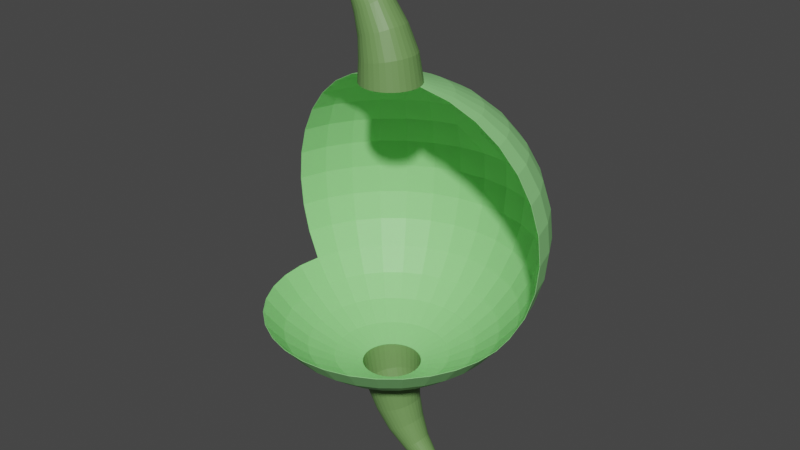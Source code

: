 # Source: Level2New.blend  (saved by Blender 2.92.15; exported with 4.5.12 LTS)
import bpy
from mathutils import Matrix  # noqa: F401  (used for matrix-valued properties, if any)

bpy.ops.wm.read_factory_settings(use_empty=True)
scene = bpy.context.scene
scene.name = 'Scene'

# ---- collections
col_collection = bpy.data.collections.new('Collection'); scene.collection.children.link(col_collection)

# ---- materials (node trees are filled in below, after node groups)
mat_lymphvesseltexture = bpy.data.materials.new('LymphVesselTexture')
mat_lymphvesseltexture.use_transparent_shadow = False
mat_lymphnodetexture = bpy.data.materials.new('LymphNodeTexture')
mat_lymphnodetexture.use_transparent_shadow = False

# ---- material node trees
mat_lymphvesseltexture.use_nodes = True; mat_lymphvesseltexture.node_tree.nodes.clear()
_N = mat_lymphvesseltexture.node_tree.nodes; _L = mat_lymphvesseltexture.node_tree.links
n0 = _N.new('ShaderNodeBsdfPrincipled'); n0.name = 'Principled BSDF'; n0.location = (10, 300)
n0.distribution = 'GGX'
n0.subsurface_method = 'BURLEY'
n0.inputs[0].default_value = (0.1559, 0.3095, 0.09306, 1.0)
n0.inputs[3].default_value = 1.45
n0.inputs[27].default_value = (0.0, 0.0, 0.0, 1.0)
n0.inputs[28].default_value = 1.0
n1 = _N.new('ShaderNodeOutputMaterial'); n1.name = 'Material Output'; n1.location = (300, 300)
_L.new(n0.outputs[0], n1.inputs[0])
n1.is_active_output = True
mat_lymphnodetexture.use_nodes = True; mat_lymphnodetexture.node_tree.nodes.clear()
_N = mat_lymphnodetexture.node_tree.nodes; _L = mat_lymphnodetexture.node_tree.links
n0 = _N.new('ShaderNodeBsdfPrincipled'); n0.name = 'Principled BSDF'; n0.location = (10, 300)
n0.distribution = 'GGX'
n0.subsurface_method = 'BURLEY'
n0.inputs[0].default_value = (0.2918, 0.7231, 0.2502, 1.0)
n0.inputs[3].default_value = 1.45
n0.inputs[27].default_value = (0.0, 0.0, 0.0, 1.0)
n0.inputs[28].default_value = 1.0
n1 = _N.new('ShaderNodeOutputMaterial'); n1.name = 'Material Output'; n1.location = (300, 300)
_L.new(n0.outputs[0], n1.inputs[0])
n1.is_active_output = True

# ---- world
world_world = bpy.data.worlds.new('World'); scene.world = world_world
world_world.use_nodes = True; world_world.node_tree.nodes.clear()
_N = world_world.node_tree.nodes; _L = world_world.node_tree.links
n0 = _N.new('ShaderNodeOutputWorld'); n0.name = 'World Output'; n0.location = (300, 300)
n1 = _N.new('ShaderNodeBackground'); n1.name = 'Background'; n1.location = (10, 300)
n1.inputs[0].default_value = (0.05088, 0.05088, 0.05088, 1.0)
_L.new(n1.outputs[0], n0.inputs[0])
n0.is_active_output = True
world_world.color = (0.05088, 0.05088, 0.05088)
world_world.use_sun_shadow = False
world_world.sun_shadow_jitter_overblur = 0.0

# ---- meshes
me_cylinder_004 = bpy.data.meshes.new('Cylinder.004')
me_cylinder_004.from_pydata([(1.654e-08, 0.7569, 1.771), (0.1477, 0.7424, 1.771), (0.2897, 0.6993, 1.771), (0.4205, 0.6293, 1.771), (0.5352, 0.5352, 1.771), (0.6293, 0.4205, 1.771), (0.6993, 0.2897, 1.771), (0.7424, 0.1477, 1.771), (0.7569, 1.444e-07, 1.771), (0.7424, -0.1477, 1.771), (0.6993, -0.2897, 1.771), (0.6293, -0.4205, 1.771), (0.5352, -0.5352, 1.771), (0.4205, -0.6293, 1.771), (0.2897, -0.6993, 1.771), (0.1477, -0.7424, 1.771), (-2.301e-07, -0.7569, 1.771), (-0.1477, -0.7424, 1.771), (-0.2897, -0.6993, 1.771), (-0.4205, -0.6293, 1.771), (-0.5352, -0.5352, 1.771), (-0.6294, -0.4205, 1.771), (-0.6993, -0.2897, 1.771), (-0.7424, -0.1477, 1.771), (-0.7569, 8.182e-07, 1.771), (-0.7424, 0.1477, 1.771), (-0.6993, 0.2897, 1.771), (-0.6293, 0.4205, 1.771), (-0.5352, 0.5352, 1.771), (-0.4205, 0.6294, 1.771), (-0.2897, 0.6993, 1.771), (-0.1477, 0.7424, 1.771), (0.05419, 0.6951, 1.184), (0.1875, 0.6817, 1.209), (0.3157, 0.6422, 1.233), (0.4338, 0.5779, 1.255), (0.5374, 0.4915, 1.274), (0.6223, 0.3862, 1.29), (0.6855, 0.266, 1.302), (0.7244, 0.1356, 1.309), (0.7375, 1.604e-07, 1.312), (0.7244, -0.1356, 1.309), (0.6855, -0.266, 1.302), (0.6223, -0.3862, 1.29), (0.5374, -0.4915, 1.274), (0.4338, -0.5779, 1.255), (0.3157, -0.6422, 1.233), (0.1875, -0.6817, 1.209), (0.05419, -0.6951, 1.184), (-0.07911, -0.6817, 1.159), (-0.2073, -0.6422, 1.136), (-0.3254, -0.5779, 1.114), (-0.429, -0.4915, 1.094), (-0.514, -0.3862, 1.078), (-0.5771, -0.266, 1.067), (-0.616, -0.1356, 1.059), (-0.6291, 7.791e-07, 1.057), (-0.616, 0.1356, 1.059), (-0.5771, 0.266, 1.067), (-0.514, 0.3862, 1.078), (-0.429, 0.4915, 1.094), (-0.3254, 0.5779, 1.114), (-0.2073, 0.6422, 1.136), (-0.07911, 0.6817, 1.159), (0.2149, 0.5926, 0.6177), (0.3228, 0.5812, 0.6594), (0.4265, 0.5475, 0.6994), (0.522, 0.4927, 0.7363), (0.6058, 0.419, 0.7687), (0.6746, 0.3292, 0.7952), (0.7256, 0.2268, 0.815), (0.7571, 0.1156, 0.8271), (0.7677, 1.844e-07, 0.8312), (0.7571, -0.1156, 0.8271), (0.7256, -0.2268, 0.815), (0.6746, -0.3292, 0.7952), (0.6058, -0.419, 0.7687), (0.522, -0.4927, 0.7363), (0.4265, -0.5475, 0.6994), (0.3228, -0.5812, 0.6594), (0.2149, -0.5926, 0.6177), (0.1071, -0.5812, 0.576), (0.003403, -0.5475, 0.536), (-0.09216, -0.4927, 0.4991), (-0.1759, -0.419, 0.4667), (-0.2447, -0.3292, 0.4402), (-0.2958, -0.2268, 0.4204), (-0.3272, -0.1156, 0.4083), (-0.3378, 7.119e-07, 0.4042), (-0.3272, 0.1156, 0.4083), (-0.2958, 0.2268, 0.4204), (-0.2447, 0.3292, 0.4402), (-0.1759, 0.419, 0.4667), (-0.09216, 0.4927, 0.4991), (0.003404, 0.5475, 0.536), (0.1071, 0.5812, 0.576), (0.4768, 0.4882, 0.09018), (0.5579, 0.4788, 0.1402), (0.6358, 0.451, 0.1883), (0.7076, 0.4059, 0.2326), (0.7706, 0.3452, 0.2715), (0.8222, 0.2712, 0.3034), (0.8606, 0.1868, 0.3271), (0.8843, 0.09524, 0.3416), (0.8923, 2.137e-07, 0.3466), (0.8843, -0.09524, 0.3416), (0.8606, -0.1868, 0.3271), (0.8222, -0.2712, 0.3034), (0.7706, -0.3452, 0.2715), (0.7076, -0.4059, 0.2326), (0.6358, -0.451, 0.1883), (0.5578, -0.4788, 0.1402), (0.4768, -0.4882, 0.09018), (0.3957, -0.4788, 0.04016), (0.3178, -0.451, -0.007934), (0.246, -0.4059, -0.05226), (0.183, -0.3452, -0.09111), (0.1314, -0.2712, -0.123), (0.09296, -0.1868, -0.1467), (0.06932, -0.09524, -0.1613), (0.06134, 6.482e-07, -0.1662), (0.06932, 0.09524, -0.1613), (0.09296, 0.1868, -0.1467), (0.1314, 0.2712, -0.123), (0.183, 0.3452, -0.09111), (0.246, 0.4059, -0.05226), (0.3178, 0.451, -0.007934), (0.3957, 0.4788, 0.04016), (0.8309, 0.3586, -0.3804), (0.8827, 0.3517, -0.3334), (0.9325, 0.3313, -0.2882), (0.9784, 0.2981, -0.2465), (1.019, 0.2535, -0.21), (1.052, 0.1992, -0.18), (1.076, 0.1372, -0.1577), (1.091, 0.06995, -0.144), (1.096, 2.471e-07, -0.1394), (1.091, -0.06995, -0.144), (1.076, -0.1372, -0.1577), (1.052, -0.1992, -0.18), (1.019, -0.2535, -0.21), (0.9784, -0.2981, -0.2465), (0.9325, -0.3313, -0.2882), (0.8827, -0.3517, -0.3334), (0.8309, -0.3586, -0.3804), (0.7791, -0.3517, -0.4274), (0.7293, -0.3313, -0.4727), (0.6834, -0.2981, -0.5143), (0.6432, -0.2535, -0.5509), (0.6102, -0.1992, -0.5808), (0.5856, -0.1372, -0.6031), (0.5705, -0.06995, -0.6168), (0.5654, 5.662e-07, -0.6214), (0.5705, 0.06995, -0.6168), (0.5856, 0.1372, -0.6031), (0.6102, 0.1992, -0.5808), (0.6432, 0.2535, -0.5509), (0.6834, 0.2981, -0.5143), (0.7293, 0.3313, -0.4727), (0.7791, 0.3517, -0.4274), (1.265, 0.252, -0.7781), (1.295, 0.2472, -0.739), (1.324, 0.2329, -0.7013), (1.35, 0.2096, -0.6666), (1.373, 0.1782, -0.6362), (1.392, 0.14, -0.6112), (1.406, 0.09645, -0.5927), (1.415, 0.04917, -0.5813), (1.418, 2.745e-07, -0.5774), (1.415, -0.04917, -0.5813), (1.406, -0.09645, -0.5927), (1.392, -0.14, -0.6112), (1.373, -0.1782, -0.6362), (1.35, -0.2096, -0.6666), (1.324, -0.2329, -0.7013), (1.295, -0.2472, -0.739), (1.265, -0.252, -0.7781), (1.236, -0.2472, -0.8173), (1.207, -0.2329, -0.855), (1.181, -0.2096, -0.8897), (1.157, -0.1782, -0.9201), (1.139, -0.14, -0.9451), (1.124, -0.09645, -0.9636), (1.116, -0.04917, -0.975), (1.113, 4.989e-07, -0.9789), (1.116, 0.04917, -0.975), (1.124, 0.09645, -0.9636), (1.139, 0.14, -0.9451), (1.157, 0.1782, -0.9201), (1.181, 0.2096, -0.8897), (1.207, 0.2329, -0.855), (1.236, 0.2472, -0.8173), (1.642e-08, 0.755, 9.316), (1.642e-08, 1.476, 9.098), (1.642e-08, 2.141, 8.742), (1.642e-08, 2.724, 8.264), (1.642e-08, 3.202, 7.682), (1.642e-08, 3.776, 6.295), (1.642e-08, 3.85, 5.545), (1.642e-08, 3.776, 4.795), (1.642e-08, 2.141, 2.348), (0.1463, 0.7406, 9.316), (0.2871, 1.448, 9.098), (0.4167, 2.1, 8.742), (0.5304, 2.672, 8.264), (0.6237, 3.14, 7.682), (0.693, 3.489, 7.017), (0.7357, 3.704, 6.295), (0.7501, 3.776, 5.545), (0.7357, 3.704, 4.795), (0.693, 3.489, 4.074), (0.6237, 3.14, 3.409), (0.5304, 2.672, 2.826), (0.4167, 2.1, 2.348), (0.2871, 1.448, 1.993), (0.1463, 0.7406, 1.774), (0.2871, 0.6979, 9.316), (0.5631, 1.364, 9.098), (0.8175, 1.978, 8.742), (1.04, 2.517, 8.264), (1.223, 2.959, 7.682), (1.359, 3.287, 7.017), (1.443, 3.489, 6.295), (1.471, 3.557, 5.545), (1.443, 3.489, 4.795), (1.359, 3.287, 4.074), (1.223, 2.959, 3.409), (1.04, 2.517, 2.826), (0.8175, 1.978, 2.348), (0.5631, 1.364, 1.993), (0.2871, 0.6979, 1.774), (0.4168, 0.6286, 9.316), (0.8175, 1.228, 9.098), (1.187, 1.781, 8.742), (1.511, 2.266, 8.264), (1.776, 2.663, 7.682), (1.974, 2.959, 7.017), (2.095, 3.14, 6.295), (2.136, 3.202, 5.545), (2.095, 3.14, 4.795), (1.974, 2.959, 4.074), (1.776, 2.663, 3.409), (1.511, 2.266, 2.826), (1.187, 1.781, 2.348), (0.8175, 1.228, 1.993), (0.4167, 0.6286, 1.774), (0.5304, 0.5353, 9.316), (1.04, 1.045, 9.098), (1.511, 1.515, 8.742), (1.923, 1.927, 8.264), (2.261, 2.266, 7.682), (2.512, 2.517, 7.017), (2.667, 2.672, 6.295), (2.719, 2.724, 5.545), (2.667, 2.672, 4.795), (2.512, 2.517, 4.074), (2.261, 2.266, 3.409), (1.923, 1.927, 2.826), (1.511, 1.515, 2.348), (1.04, 1.045, 1.993), (0.5304, 0.5353, 1.774), (0.6237, 0.4216, 9.316), (1.223, 0.8224, 9.098), (1.776, 1.192, 8.742), (2.261, 1.515, 8.264), (2.658, 1.781, 7.682), (2.954, 1.978, 7.017), (3.136, 2.1, 6.295), (3.197, 2.141, 5.545), (3.136, 2.1, 4.795), (2.954, 1.978, 4.074), (2.658, 1.781, 3.409), (2.261, 1.515, 2.826), (1.776, 1.192, 2.348), (1.223, 0.8224, 1.993), (0.6237, 0.4216, 1.774), (0.693, 0.292, 9.316), (1.359, 0.568, 9.098), (1.974, 0.8224, 8.742), (2.512, 1.045, 8.264), (2.954, 1.228, 7.682), (3.282, 1.364, 7.017), (3.484, 1.448, 6.295), (3.552, 1.476, 5.545), (3.484, 1.448, 4.795), (3.282, 1.364, 4.074), (2.954, 1.228, 3.409), (2.512, 1.045, 2.826), (1.974, 0.8224, 2.348), (1.359, 0.568, 1.993), (0.693, 0.292, 1.774), (0.7357, 0.1512, 9.316), (1.443, 0.292, 9.098), (2.095, 0.4216, 8.742), (2.667, 0.5353, 8.264), (3.136, 0.6286, 7.682), (3.484, 0.6979, 7.017), (3.699, 0.7406, 6.295), (3.771, 0.755, 5.545), (3.699, 0.7406, 4.795), (3.484, 0.6979, 4.074), (3.136, 0.6286, 3.409), (2.667, 0.5353, 2.826), (2.095, 0.4216, 2.348), (1.443, 0.292, 1.993), (0.7357, 0.1512, 1.774), (3.197, 0.004896, 3.409), (2.719, 0.004896, 2.826), (2.136, 0.004896, 2.348), (1.471, 0.004896, 1.993), (0.7501, 0.004896, 1.774), (3.136, -0.6188, 3.409), (2.667, -0.5255, 2.826), (2.095, -0.4119, 2.348), (1.443, -0.2822, 1.993), (0.7357, -0.1414, 1.774), (2.954, -1.219, 3.409), (2.512, -1.036, 2.826), (1.974, -0.8126, 2.348), (1.359, -0.5582, 1.993), (0.693, -0.2822, 1.774), (2.658, -1.771, 3.409), (2.261, -1.506, 2.826), (1.776, -1.182, 2.348), (1.223, -0.8126, 1.993), (0.6237, -0.4119, 1.774), (2.261, -2.256, 3.409), (1.923, -1.918, 2.826), (1.511, -1.506, 2.348), (1.04, -1.036, 1.993), (0.5304, -0.5255, 1.774), (1.776, -2.653, 3.409), (1.511, -2.256, 2.826), (1.187, -1.771, 2.348), (0.8175, -1.219, 1.993), (0.4167, -0.6188, 1.774), (1.223, -2.949, 3.409), (1.04, -2.507, 2.826), (0.8175, -1.969, 2.348), (0.5631, -1.355, 1.993), (0.2871, -0.6881, 1.774), (0.6237, -3.131, 3.409), (0.5304, -2.662, 2.826), (0.4167, -2.09, 2.348), (0.2871, -1.438, 1.993), (0.1463, -0.7308, 1.774), (-3.121e-07, -3.192, 3.409), (-8.293e-08, -2.714, 2.826), (-2.563e-08, -2.131, 2.348), (3.166e-08, -1.467, 1.993), (3.166e-08, -0.7452, 1.774), (-0.6237, -3.131, 3.409), (-0.5304, -2.662, 2.826), (-0.4167, -2.09, 2.348), (-0.2871, -1.438, 1.993), (-0.1463, -0.7308, 1.774), (-1.223, -2.949, 3.409), (-1.04, -2.507, 2.826), (-0.8175, -1.969, 2.348), (-0.5631, -1.355, 1.993), (-0.2871, -0.6881, 1.774), (-1.776, -2.653, 3.409), (-1.511, -2.256, 2.826), (-1.187, -1.771, 2.348), (-0.8175, -1.219, 1.993), (-0.4167, -0.6188, 1.774), (-2.261, -2.256, 3.409), (-1.923, -1.918, 2.826), (-1.511, -1.506, 2.348), (-1.04, -1.036, 1.993), (-0.5304, -0.5255, 1.774), (-2.658, -1.771, 3.409), (-2.261, -1.506, 2.826), (-1.776, -1.182, 2.348), (-1.223, -0.8126, 1.993), (-0.6237, -0.4119, 1.774), (-2.954, -1.219, 3.409), (-2.512, -1.036, 2.826), (-1.974, -0.8126, 2.348), (-1.359, -0.5582, 1.993), (-0.693, -0.2822, 1.774), (-3.136, -0.6188, 3.409), (-2.667, -0.5255, 2.826), (-2.095, -0.4119, 2.348), (-1.443, -0.2822, 1.993), (-0.7357, -0.1414, 1.774), (-3.197, 0.004897, 3.409), (-2.719, 0.004897, 2.826), (-2.136, 0.004897, 2.348), (-1.471, 0.004897, 1.993), (-0.7501, 0.004896, 1.774), (-0.7357, 0.1512, 9.316), (-1.443, 0.292, 9.098), (-2.095, 0.4216, 8.742), (-2.667, 0.5353, 8.264), (-3.136, 0.6286, 7.682), (-3.484, 0.6979, 7.017), (-3.699, 0.7406, 6.295), (-3.771, 0.755, 5.545), (-3.699, 0.7406, 4.795), (-3.484, 0.6979, 4.074), (-3.136, 0.6286, 3.409), (-2.667, 0.5353, 2.826), (-2.095, 0.4216, 2.348), (-1.443, 0.292, 1.993), (-0.7357, 0.1512, 1.774), (-0.693, 0.292, 9.316), (-1.359, 0.568, 9.098), (-1.974, 0.8224, 8.742), (-2.512, 1.045, 8.264), (-2.954, 1.228, 7.682), (-3.282, 1.364, 7.017), (-3.484, 1.448, 6.295), (-3.552, 1.476, 5.545), (-3.484, 1.448, 4.795), (-3.282, 1.364, 4.074), (-2.954, 1.228, 3.409), (-2.512, 1.045, 2.826), (-1.974, 0.8224, 2.348), (-1.359, 0.568, 1.993), (-0.693, 0.292, 1.774), (-0.6237, 0.4216, 9.316), (-1.223, 0.8224, 9.098), (-1.776, 1.192, 8.742), (-2.261, 1.515, 8.264), (-2.658, 1.781, 7.682), (-2.954, 1.978, 7.017), (-3.136, 2.1, 6.295), (-3.197, 2.141, 5.545), (-3.136, 2.1, 4.795), (-2.954, 1.978, 4.074), (-2.658, 1.781, 3.409), (-2.261, 1.515, 2.826), (-1.776, 1.192, 2.348), (-1.223, 0.8224, 1.993), (-0.6237, 0.4216, 1.774), (-0.5304, 0.5353, 9.316), (-1.04, 1.045, 9.098), (-1.511, 1.515, 8.742), (-1.923, 1.927, 8.264), (-2.261, 2.266, 7.682), (-2.512, 2.517, 7.017), (-2.667, 2.672, 6.295), (-2.719, 2.724, 5.545), (-2.667, 2.672, 4.795), (-2.512, 2.517, 4.074), (-2.261, 2.266, 3.409), (-1.923, 1.927, 2.826), (-1.511, 1.515, 2.348), (-1.04, 1.045, 1.993), (-0.5304, 0.5353, 1.774), (-0.4167, 0.6286, 9.316), (-0.8175, 1.228, 9.098), (-1.187, 1.781, 8.742), (-1.511, 2.266, 8.264), (-1.776, 2.663, 7.682), (-1.974, 2.959, 7.017), (-2.095, 3.14, 6.295), (-2.136, 3.202, 5.545), (-2.095, 3.14, 4.795), (-1.974, 2.959, 4.074), (-1.776, 2.663, 3.409), (-1.511, 2.266, 2.826), (-1.187, 1.781, 2.348), (-0.8175, 1.228, 1.993), (-0.4167, 0.6286, 1.774), (-0.2871, 0.6979, 9.316), (-0.5631, 1.364, 9.098), (-0.8175, 1.978, 8.742), (-1.04, 2.517, 8.264), (-1.223, 2.959, 7.682), (-1.359, 3.287, 7.017), (-1.443, 3.489, 6.295), (-1.471, 3.557, 5.545), (-1.443, 3.489, 4.795), (-1.359, 3.287, 4.074), (-1.223, 2.959, 3.409), (-1.04, 2.517, 2.826), (-0.8175, 1.978, 2.348), (-0.5631, 1.364, 1.993), (-0.2871, 0.6979, 1.774), (-0.1463, 0.7406, 9.316), (-0.2871, 1.448, 9.098), (-0.4167, 2.1, 8.742), (-0.5304, 2.672, 8.264), (-0.6237, 3.14, 7.682), (-0.693, 3.489, 7.017), (-0.7357, 3.704, 6.295), (-0.7501, 3.776, 5.545), (-0.7357, 3.704, 4.795), (-0.693, 3.489, 4.074), (-0.6237, 3.14, 3.409), (-0.5304, 2.672, 2.826), (-0.4167, 2.1, 2.348), (-0.2871, 1.448, 1.993), (-0.1463, 0.7406, 1.774), (2.608e-07, 3.557, 4.074), (1.063e-06, 3.202, 3.409), (6.046e-07, 2.724, 2.826), (3.181e-07, 1.476, 1.993), (7.463e-08, 0.755, 1.774), (1.642e-08, 3.49, 7.016), (-5.935e-07, 0.7569, 9.316), (-0.1477, 0.7424, 9.316), (-0.2897, 0.6993, 9.316), (-0.4205, 0.6293, 9.316), (-0.5352, 0.5352, 9.316), (-0.6294, 0.4205, 9.316), (-0.6993, 0.2897, 9.316), (-0.7424, 0.1477, 9.316), (-0.7569, 1.444e-07, 9.316), (-0.7424, -0.1477, 9.316), (-0.6993, -0.2897, 9.316), (-0.6294, -0.4205, 9.316), (-0.5352, -0.5352, 9.316), (-0.4205, -0.6293, 9.316), (-0.2897, -0.6993, 9.316), (-0.1477, -0.7424, 9.316), (-3.469e-07, -0.7569, 9.316), (0.1477, -0.7424, 9.316), (0.2897, -0.6993, 9.316), (0.4205, -0.6293, 9.316), (0.5352, -0.5352, 9.316), (0.6293, -0.4205, 9.316), (0.6993, -0.2897, 9.316), (0.7424, -0.1477, 9.316), (0.7569, 8.182e-07, 9.316), (0.7424, 0.1477, 9.316), (0.6993, 0.2897, 9.316), (0.6293, 0.4205, 9.316), (0.5352, 0.5352, 9.316), (0.4205, 0.6294, 9.316), (0.2897, 0.6993, 9.316), (0.1477, 0.7424, 9.316), (-0.05419, 0.6951, 9.903), (-0.1875, 0.6817, 9.878), (-0.3157, 0.6422, 9.854), (-0.4338, 0.5779, 9.832), (-0.5374, 0.4915, 9.813), (-0.6223, 0.3862, 9.797), (-0.6855, 0.266, 9.785), (-0.7244, 0.1356, 9.778), (-0.7375, 1.604e-07, 9.776), (-0.7244, -0.1356, 9.778), (-0.6855, -0.266, 9.785), (-0.6223, -0.3862, 9.797), (-0.5374, -0.4915, 9.813), (-0.4338, -0.5779, 9.832), (-0.3157, -0.6422, 9.854), (-0.1875, -0.6817, 9.878), (-0.05419, -0.6951, 9.903), (0.07911, -0.6817, 9.928), (0.2073, -0.6422, 9.952), (0.3254, -0.5779, 9.974), (0.429, -0.4915, 9.993), (0.514, -0.3862, 10.01), (0.5771, -0.266, 10.02), (0.616, -0.1356, 10.03), (0.6291, 7.791e-07, 10.03), (0.616, 0.1356, 10.03), (0.5771, 0.266, 10.02), (0.514, 0.3862, 10.01), (0.429, 0.4915, 9.993), (0.3254, 0.5779, 9.974), (0.2073, 0.6422, 9.952), (0.07911, 0.6817, 9.928), (-0.2149, 0.5926, 10.47), (-0.3228, 0.5812, 10.43), (-0.4265, 0.5475, 10.39), (-0.522, 0.4927, 10.35), (-0.6058, 0.419, 10.32), (-0.6746, 0.3292, 10.29), (-0.7256, 0.2268, 10.27), (-0.7571, 0.1156, 10.26), (-0.7677, 1.844e-07, 10.26), (-0.7571, -0.1156, 10.26), (-0.7256, -0.2268, 10.27), (-0.6746, -0.3292, 10.29), (-0.6058, -0.419, 10.32), (-0.522, -0.4927, 10.35), (-0.4265, -0.5475, 10.39), (-0.3228, -0.5812, 10.43), (-0.2149, -0.5926, 10.47), (-0.1071, -0.5812, 10.51), (-0.003403, -0.5475, 10.55), (0.09216, -0.4927, 10.59), (0.1759, -0.419, 10.62), (0.2447, -0.3292, 10.65), (0.2958, -0.2268, 10.67), (0.3272, -0.1156, 10.68), (0.3378, 7.119e-07, 10.68), (0.3272, 0.1156, 10.68), (0.2958, 0.2268, 10.67), (0.2447, 0.3292, 10.65), (0.1759, 0.419, 10.62), (0.09216, 0.4927, 10.59), (-0.003404, 0.5475, 10.55), (-0.1071, 0.5812, 10.51), (-0.4768, 0.4882, 11.0), (-0.5579, 0.4788, 10.95), (-0.6358, 0.451, 10.9), (-0.7076, 0.4059, 10.85), (-0.7706, 0.3452, 10.82), (-0.8222, 0.2712, 10.78), (-0.8606, 0.1868, 10.76), (-0.8843, 0.09524, 10.75), (-0.8923, 2.137e-07, 10.74), (-0.8843, -0.09524, 10.75), (-0.8606, -0.1868, 10.76), (-0.8222, -0.2712, 10.78), (-0.7706, -0.3452, 10.82), (-0.7076, -0.4059, 10.85), (-0.6358, -0.451, 10.9), (-0.5579, -0.4788, 10.95), (-0.4768, -0.4882, 11.0), (-0.3957, -0.4788, 11.05), (-0.3178, -0.451, 11.1), (-0.246, -0.4059, 11.14), (-0.183, -0.3452, 11.18), (-0.1314, -0.2712, 11.21), (-0.09296, -0.1868, 11.23), (-0.06932, -0.09524, 11.25), (-0.06134, 6.482e-07, 11.25), (-0.06932, 0.09524, 11.25), (-0.09296, 0.1868, 11.23), (-0.1314, 0.2712, 11.21), (-0.183, 0.3452, 11.18), (-0.246, 0.4059, 11.14), (-0.3178, 0.451, 11.1), (-0.3957, 0.4788, 11.05), (-0.8309, 0.3586, 11.47), (-0.8827, 0.3517, 11.42), (-0.9325, 0.3313, 11.38), (-0.9784, 0.2981, 11.33), (-1.019, 0.2535, 11.3), (-1.052, 0.1992, 11.27), (-1.076, 0.1372, 11.24), (-1.091, 0.06995, 11.23), (-1.096, 2.471e-07, 11.23), (-1.091, -0.06995, 11.23), (-1.076, -0.1372, 11.24), (-1.052, -0.1992, 11.27), (-1.019, -0.2535, 11.3), (-0.9784, -0.2981, 11.33), (-0.9325, -0.3313, 11.38), (-0.8827, -0.3517, 11.42), (-0.8309, -0.3586, 11.47), (-0.7791, -0.3517, 11.51), (-0.7293, -0.3313, 11.56), (-0.6834, -0.2981, 11.6), (-0.6432, -0.2535, 11.64), (-0.6102, -0.1992, 11.67), (-0.5856, -0.1372, 11.69), (-0.5705, -0.06995, 11.7), (-0.5654, 5.662e-07, 11.71), (-0.5705, 0.06995, 11.7), (-0.5856, 0.1372, 11.69), (-0.6102, 0.1992, 11.67), (-0.6432, 0.2535, 11.64), (-0.6834, 0.2981, 11.6), (-0.7293, 0.3313, 11.56), (-0.7791, 0.3517, 11.51), (-1.265, 0.252, 11.87), (-1.295, 0.2472, 11.83), (-1.324, 0.2329, 11.79), (-1.35, 0.2096, 11.75), (-1.373, 0.1782, 11.72), (-1.392, 0.14, 11.7), (-1.406, 0.09645, 11.68), (-1.415, 0.04917, 11.67), (-1.418, 2.745e-07, 11.66), (-1.415, -0.04917, 11.67), (-1.406, -0.09645, 11.68), (-1.392, -0.14, 11.7), (-1.373, -0.1782, 11.72), (-1.35, -0.2096, 11.75), (-1.324, -0.2329, 11.79), (-1.295, -0.2472, 11.83), (-1.265, -0.252, 11.87), (-1.236, -0.2472, 11.9), (-1.207, -0.2329, 11.94), (-1.181, -0.2096, 11.98), (-1.157, -0.1782, 12.01), (-1.139, -0.14, 12.03), (-1.124, -0.09645, 12.05), (-1.116, -0.04917, 12.06), (-1.113, 4.989e-07, 12.07), (-1.116, 0.04917, 12.06), (-1.124, 0.09645, 12.05), (-1.139, 0.14, 12.03), (-1.157, 0.1782, 12.01), (-1.181, 0.2096, 11.98), (-1.207, 0.2329, 11.94), (-1.236, 0.2472, 11.9)], [], [(19, 20, 52, 51), (6, 7, 39, 38), (20, 21, 53, 52), (7, 8, 40, 39), (21, 22, 54, 53), (8, 9, 41, 40), (22, 23, 55, 54), (9, 10, 42, 41), (23, 24, 56, 55), (10, 11, 43, 42), (24, 25, 57, 56), (11, 12, 44, 43), (25, 26, 58, 57), (12, 13, 45, 44), (26, 27, 59, 58), (13, 14, 46, 45), (0, 1, 33, 32), (27, 28, 60, 59), (14, 15, 47, 46), (1, 2, 34, 33), (28, 29, 61, 60), (15, 16, 48, 47), (2, 3, 35, 34), (29, 30, 62, 61), (16, 17, 49, 48), (3, 4, 36, 35), (30, 31, 63, 62), (17, 18, 50, 49), (4, 5, 37, 36), (31, 0, 32, 63), (18, 19, 51, 50), (5, 6, 38, 37), (32, 33, 65, 64), (59, 60, 92, 91), (46, 47, 79, 78), (33, 34, 66, 65), (60, 61, 93, 92), (47, 48, 80, 79), (34, 35, 67, 66), (61, 62, 94, 93), (48, 49, 81, 80), (35, 36, 68, 67), (62, 63, 95, 94), (49, 50, 82, 81), (36, 37, 69, 68), (63, 32, 64, 95), (50, 51, 83, 82), (37, 38, 70, 69), (51, 52, 84, 83), (38, 39, 71, 70), (52, 53, 85, 84), (39, 40, 72, 71), (53, 54, 86, 85), (40, 41, 73, 72), (54, 55, 87, 86), (41, 42, 74, 73), (55, 56, 88, 87), (42, 43, 75, 74), (56, 57, 89, 88), (43, 44, 76, 75), (57, 58, 90, 89), (44, 45, 77, 76), (58, 59, 91, 90), (45, 46, 78, 77), (67, 68, 100, 99), (94, 95, 127, 126), (81, 82, 114, 113), (68, 69, 101, 100), (95, 64, 96, 127), (82, 83, 115, 114), (69, 70, 102, 101), (83, 84, 116, 115), (70, 71, 103, 102), (84, 85, 117, 116), (71, 72, 104, 103), (85, 86, 118, 117), (72, 73, 105, 104), (86, 87, 119, 118), (73, 74, 106, 105), (87, 88, 120, 119), (74, 75, 107, 106), (88, 89, 121, 120), (75, 76, 108, 107), (89, 90, 122, 121), (76, 77, 109, 108), (90, 91, 123, 122), (77, 78, 110, 109), (64, 65, 97, 96), (91, 92, 124, 123), (78, 79, 111, 110), (65, 66, 98, 97), (92, 93, 125, 124), (79, 80, 112, 111), (66, 67, 99, 98), (93, 94, 126, 125), (80, 81, 113, 112), (102, 103, 135, 134), (116, 117, 149, 148), (103, 104, 136, 135), (117, 118, 150, 149), (104, 105, 137, 136), (118, 119, 151, 150), (105, 106, 138, 137), (119, 120, 152, 151), (106, 107, 139, 138), (120, 121, 153, 152), (107, 108, 140, 139), (121, 122, 154, 153), (108, 109, 141, 140), (122, 123, 155, 154), (109, 110, 142, 141), (96, 97, 129, 128), (123, 124, 156, 155), (110, 111, 143, 142), (97, 98, 130, 129), (124, 125, 157, 156), (111, 112, 144, 143), (98, 99, 131, 130), (125, 126, 158, 157), (112, 113, 145, 144), (99, 100, 132, 131), (126, 127, 159, 158), (113, 114, 146, 145), (100, 101, 133, 132), (127, 96, 128, 159), (114, 115, 147, 146), (101, 102, 134, 133), (115, 116, 148, 147), (137, 138, 170, 169), (151, 152, 184, 183), (138, 139, 171, 170), (152, 153, 185, 184), (139, 140, 172, 171), (153, 154, 186, 185), (140, 141, 173, 172), (154, 155, 187, 186), (141, 142, 174, 173), (128, 129, 161, 160), (155, 156, 188, 187), (142, 143, 175, 174), (129, 130, 162, 161), (156, 157, 189, 188), (143, 144, 176, 175), (130, 131, 163, 162), (157, 158, 190, 189), (144, 145, 177, 176), (131, 132, 164, 163), (158, 159, 191, 190), (145, 146, 178, 177), (132, 133, 165, 164), (159, 128, 160, 191), (146, 147, 179, 178), (133, 134, 166, 165), (147, 148, 180, 179), (134, 135, 167, 166), (148, 149, 181, 180), (135, 136, 168, 167), (149, 150, 182, 181), (136, 137, 169, 168), (150, 151, 183, 182), (160, 161, 162, 163, 164, 165, 166, 167, 168, 169, 170, 171, 172, 173, 174, 175, 176, 177, 178, 179, 180, 181, 182, 183, 184, 185, 186, 187, 188, 189, 190, 191), (198, 197, 207, 208), (199, 198, 208, 209), (193, 192, 201, 202), (496, 199, 209, 210), (194, 193, 202, 203), (497, 496, 210, 211), (195, 194, 203, 204), (498, 497, 211, 212), (196, 195, 204, 205), (200, 498, 212, 213), (499, 200, 213, 214), (500, 499, 214, 215), (214, 213, 228, 229), (207, 206, 221, 222), (215, 214, 229, 230), (208, 207, 222, 223), (209, 208, 223, 224), (202, 201, 216, 217), (210, 209, 224, 225), (203, 202, 217, 218), (211, 210, 225, 226), (204, 203, 218, 219), (212, 211, 226, 227), (205, 204, 219, 220), (213, 212, 227, 228), (206, 205, 220, 221), (226, 225, 240, 241), (219, 218, 233, 234), (227, 226, 241, 242), (220, 219, 234, 235), (228, 227, 242, 243), (221, 220, 235, 236), (229, 228, 243, 244), (222, 221, 236, 237), (230, 229, 244, 245), (223, 222, 237, 238), (224, 223, 238, 239), (217, 216, 231, 232), (225, 224, 239, 240), (218, 217, 232, 233), (245, 244, 259, 260), (238, 237, 252, 253), (239, 238, 253, 254), (232, 231, 246, 247), (240, 239, 254, 255), (233, 232, 247, 248), (241, 240, 255, 256), (234, 233, 248, 249), (242, 241, 256, 257), (235, 234, 249, 250), (243, 242, 257, 258), (236, 235, 250, 251), (244, 243, 258, 259), (237, 236, 251, 252), (249, 248, 263, 264), (257, 256, 271, 272), (250, 249, 264, 265), (258, 257, 272, 273), (251, 250, 265, 266), (259, 258, 273, 274), (252, 251, 266, 267), (260, 259, 274, 275), (253, 252, 267, 268), (254, 253, 268, 269), (247, 246, 261, 262), (255, 254, 269, 270), (248, 247, 262, 263), (256, 255, 270, 271), (268, 267, 282, 283), (269, 268, 283, 284), (262, 261, 276, 277), (270, 269, 284, 285), (263, 262, 277, 278), (271, 270, 285, 286), (264, 263, 278, 279), (272, 271, 286, 287), (265, 264, 279, 280), (273, 272, 287, 288), (266, 265, 280, 281), (274, 273, 288, 289), (267, 266, 281, 282), (275, 274, 289, 290), (287, 286, 301, 302), (280, 279, 294, 295), (288, 287, 302, 303), (281, 280, 295, 296), (289, 288, 303, 304), (282, 281, 296, 297), (290, 289, 304, 305), (283, 282, 297, 298), (284, 283, 298, 299), (277, 276, 291, 292), (285, 284, 299, 300), (278, 277, 292, 293), (286, 285, 300, 301), (279, 278, 293, 294), (302, 301, 306, 307), (303, 302, 307, 308), (304, 303, 308, 309), (305, 304, 309, 310), (308, 307, 312, 313), (309, 308, 313, 314), (310, 309, 314, 315), (307, 306, 311, 312), (312, 311, 316, 317), (313, 312, 317, 318), (314, 313, 318, 319), (315, 314, 319, 320), (318, 317, 322, 323), (319, 318, 323, 324), (320, 319, 324, 325), (317, 316, 321, 322), (322, 321, 326, 327), (323, 322, 327, 328), (324, 323, 328, 329), (325, 324, 329, 330), (329, 328, 333, 334), (330, 329, 334, 335), (327, 326, 331, 332), (328, 327, 332, 333), (332, 331, 336, 337), (333, 332, 337, 338), (334, 333, 338, 339), (335, 334, 339, 340), (340, 339, 344, 345), (337, 336, 341, 342), (338, 337, 342, 343), (339, 338, 343, 344), (342, 341, 346, 347), (343, 342, 347, 348), (344, 343, 348, 349), (345, 344, 349, 350), (350, 349, 354, 355), (347, 346, 351, 352), (348, 347, 352, 353), (349, 348, 353, 354), (352, 351, 356, 357), (353, 352, 357, 358), (354, 353, 358, 359), (355, 354, 359, 360), (357, 356, 361, 362), (358, 357, 362, 363), (359, 358, 363, 364), (360, 359, 364, 365), (362, 361, 366, 367), (363, 362, 367, 368), (364, 363, 368, 369), (365, 364, 369, 370), (367, 366, 371, 372), (368, 367, 372, 373), (369, 368, 373, 374), (370, 369, 374, 375), (373, 372, 377, 378), (374, 373, 378, 379), (375, 374, 379, 380), (372, 371, 376, 377), (377, 376, 381, 382), (378, 377, 382, 383), (379, 378, 383, 384), (380, 379, 384, 385), (384, 383, 388, 389), (385, 384, 389, 390), (382, 381, 386, 387), (383, 382, 387, 388), (387, 386, 401, 402), (388, 387, 402, 403), (389, 388, 403, 404), (390, 389, 404, 405), (404, 403, 418, 419), (397, 396, 411, 412), (405, 404, 419, 420), (398, 397, 412, 413), (399, 398, 413, 414), (392, 391, 406, 407), (400, 399, 414, 415), (393, 392, 407, 408), (401, 400, 415, 416), (394, 393, 408, 409), (402, 401, 416, 417), (395, 394, 409, 410), (403, 402, 417, 418), (396, 395, 410, 411), (408, 407, 422, 423), (416, 415, 430, 431), (409, 408, 423, 424), (417, 416, 431, 432), (410, 409, 424, 425), (418, 417, 432, 433), (411, 410, 425, 426), (419, 418, 433, 434), (412, 411, 426, 427), (420, 419, 434, 435), (413, 412, 427, 428), (414, 413, 428, 429), (407, 406, 421, 422), (415, 414, 429, 430), (427, 426, 441, 442), (435, 434, 449, 450), (428, 427, 442, 443), (429, 428, 443, 444), (422, 421, 436, 437), (430, 429, 444, 445), (423, 422, 437, 438), (431, 430, 445, 446), (424, 423, 438, 439), (432, 431, 446, 447), (425, 424, 439, 440), (433, 432, 447, 448), (426, 425, 440, 441), (434, 433, 448, 449), (446, 445, 460, 461), (439, 438, 453, 454), (447, 446, 461, 462), (440, 439, 454, 455), (448, 447, 462, 463), (441, 440, 455, 456), (449, 448, 463, 464), (442, 441, 456, 457), (450, 449, 464, 465), (443, 442, 457, 458), (444, 443, 458, 459), (437, 436, 451, 452), (445, 444, 459, 460), (438, 437, 452, 453), (465, 464, 479, 480), (458, 457, 472, 473), (459, 458, 473, 474), (452, 451, 466, 467), (460, 459, 474, 475), (453, 452, 467, 468), (461, 460, 475, 476), (454, 453, 468, 469), (462, 461, 476, 477), (455, 454, 469, 470), (463, 462, 477, 478), (456, 455, 470, 471), (464, 463, 478, 479), (457, 456, 471, 472), (477, 476, 491, 492), (470, 469, 484, 485), (478, 477, 492, 493), (471, 470, 485, 486), (479, 478, 493, 494), (472, 471, 486, 487), (480, 479, 494, 495), (473, 472, 487, 488), (474, 473, 488, 489), (467, 466, 481, 482), (475, 474, 489, 490), (468, 467, 482, 483), (476, 475, 490, 491), (469, 468, 483, 484), (489, 488, 198, 199), (482, 481, 192, 193), (490, 489, 199, 496), (483, 482, 193, 194), (491, 490, 496, 497), (484, 483, 194, 195), (492, 491, 497, 498), (485, 484, 195, 196), (493, 492, 498, 200), (494, 493, 200, 499), (495, 494, 499, 500), (488, 487, 197, 198), (197, 487, 486, 501), (486, 485, 196, 501), (206, 501, 196, 205), (207, 197, 501, 206), (521, 522, 554, 553), (508, 509, 541, 540), (522, 523, 555, 554), (509, 510, 542, 541), (523, 524, 556, 555), (510, 511, 543, 542), (524, 525, 557, 556), (511, 512, 544, 543), (525, 526, 558, 557), (512, 513, 545, 544), (526, 527, 559, 558), (513, 514, 546, 545), (527, 528, 560, 559), (514, 515, 547, 546), (528, 529, 561, 560), (515, 516, 548, 547), (502, 503, 535, 534), (529, 530, 562, 561), (516, 517, 549, 548), (503, 504, 536, 535), (530, 531, 563, 562), (517, 518, 550, 549), (504, 505, 537, 536), (531, 532, 564, 563), (518, 519, 551, 550), (505, 506, 538, 537), (532, 533, 565, 564), (519, 520, 552, 551), (506, 507, 539, 538), (533, 502, 534, 565), (520, 521, 553, 552), (507, 508, 540, 539), (534, 535, 567, 566), (561, 562, 594, 593), (548, 549, 581, 580), (535, 536, 568, 567), (562, 563, 595, 594), (549, 550, 582, 581), (536, 537, 569, 568), (563, 564, 596, 595), (550, 551, 583, 582), (537, 538, 570, 569), (564, 565, 597, 596), (551, 552, 584, 583), (538, 539, 571, 570), (565, 534, 566, 597), (552, 553, 585, 584), (539, 540, 572, 571), (553, 554, 586, 585), (540, 541, 573, 572), (554, 555, 587, 586), (541, 542, 574, 573), (555, 556, 588, 587), (542, 543, 575, 574), (556, 557, 589, 588), (543, 544, 576, 575), (557, 558, 590, 589), (544, 545, 577, 576), (558, 559, 591, 590), (545, 546, 578, 577), (559, 560, 592, 591), (546, 547, 579, 578), (560, 561, 593, 592), (547, 548, 580, 579), (569, 570, 602, 601), (596, 597, 629, 628), (583, 584, 616, 615), (570, 571, 603, 602), (597, 566, 598, 629), (584, 585, 617, 616), (571, 572, 604, 603), (585, 586, 618, 617), (572, 573, 605, 604), (586, 587, 619, 618), (573, 574, 606, 605), (587, 588, 620, 619), (574, 575, 607, 606), (588, 589, 621, 620), (575, 576, 608, 607), (589, 590, 622, 621), (576, 577, 609, 608), (590, 591, 623, 622), (577, 578, 610, 609), (591, 592, 624, 623), (578, 579, 611, 610), (592, 593, 625, 624), (579, 580, 612, 611), (566, 567, 599, 598), (593, 594, 626, 625), (580, 581, 613, 612), (567, 568, 600, 599), (594, 595, 627, 626), (581, 582, 614, 613), (568, 569, 601, 600), (595, 596, 628, 627), (582, 583, 615, 614), (604, 605, 637, 636), (618, 619, 651, 650), (605, 606, 638, 637), (619, 620, 652, 651), (606, 607, 639, 638), (620, 621, 653, 652), (607, 608, 640, 639), (621, 622, 654, 653), (608, 609, 641, 640), (622, 623, 655, 654), (609, 610, 642, 641), (623, 624, 656, 655), (610, 611, 643, 642), (624, 625, 657, 656), (611, 612, 644, 643), (598, 599, 631, 630), (625, 626, 658, 657), (612, 613, 645, 644), (599, 600, 632, 631), (626, 627, 659, 658), (613, 614, 646, 645), (600, 601, 633, 632), (627, 628, 660, 659), (614, 615, 647, 646), (601, 602, 634, 633), (628, 629, 661, 660), (615, 616, 648, 647), (602, 603, 635, 634), (629, 598, 630, 661), (616, 617, 649, 648), (603, 604, 636, 635), (617, 618, 650, 649), (639, 640, 672, 671), (653, 654, 686, 685), (640, 641, 673, 672), (654, 655, 687, 686), (641, 642, 674, 673), (655, 656, 688, 687), (642, 643, 675, 674), (656, 657, 689, 688), (643, 644, 676, 675), (630, 631, 663, 662), (657, 658, 690, 689), (644, 645, 677, 676), (631, 632, 664, 663), (658, 659, 691, 690), (645, 646, 678, 677), (632, 633, 665, 664), (659, 660, 692, 691), (646, 647, 679, 678), (633, 634, 666, 665), (660, 661, 693, 692), (647, 648, 680, 679), (634, 635, 667, 666), (661, 630, 662, 693), (648, 649, 681, 680), (635, 636, 668, 667), (649, 650, 682, 681), (636, 637, 669, 668), (650, 651, 683, 682), (637, 638, 670, 669), (651, 652, 684, 683), (638, 639, 671, 670), (652, 653, 685, 684), (662, 663, 664, 665, 666, 667, 668, 669, 670, 671, 672, 673, 674, 675, 676, 677, 678, 679, 680, 681, 682, 683, 684, 685, 686, 687, 688, 689, 690, 691, 692, 693)])
me_cylinder_004.polygons.foreach_set('material_index', [0, 0, 0, 0, 0, 0, 0, 0, 0, 0, 0, 0, 0, 0, 0, 0, 0, 0, 0, 0, 0, 0, 0, 0, 0, 0, 0, 0, 0, 0, 0, 0, 0, 0, 0, 0, 0, 0, 0, 0, 0, 0, 0, 0, 0, 0, 0, 0, 0, 0, 0, 0, 0, 0, 0, 0, 0, 0, 0, 0, 0, 0, 0, 0, 0, 0, 0, 0, 0, 0, 0, 0, 0, 0, 0, 0, 0, 0, 0, 0, 0, 0, 0, 0, 0, 0, 0, 0, 0, 0, 0, 0, 0, 0, 0, 0, 0, 0, 0, 0, 0, 0, 0, 0, 0, 0, 0, 0, 0, 0, 0, 0, 0, 0, 0, 0, 0, 0, 0, 0, 0, 0, 0, 0, 0, 0, 0, 0, 0, 0, 0, 0, 0, 0, 0, 0, 0, 0, 0, 0, 0, 0, 0, 0, 0, 0, 0, 0, 0, 0, 0, 0, 0, 0, 0, 0, 0, 0, 0, 0, 0, 1, 1, 1, 1, 1, 1, 1, 1, 1, 1, 1, 1, 1, 1, 1, 1, 1, 1, 1, 1, 1, 1, 1, 1, 1, 1, 1, 1, 1, 1, 1, 1, 1, 1, 1, 1, 1, 1, 1, 1, 1, 1, 1, 1, 1, 1, 1, 1, 1, 1, 1, 1, 1, 1, 1, 1, 1, 1, 1, 1, 1, 1, 1, 1, 1, 1, 1, 1, 1, 1, 1, 1, 1, 1, 1, 1, 1, 1, 1, 1, 1, 1, 1, 1, 1, 1, 1, 1, 1, 1, 1, 1, 1, 1, 1, 1, 1, 1, 1, 1, 1, 1, 1, 1, 1, 1, 1, 1, 1, 1, 1, 1, 1, 1, 1, 1, 1, 1, 1, 1, 1, 1, 1, 1, 1, 1, 1, 1, 1, 1, 1, 1, 1, 1, 1, 1, 1, 1, 1, 1, 1, 1, 1, 1, 1, 1, 1, 1, 1, 1, 1, 1, 1, 1, 1, 1, 1, 1, 1, 1, 1, 1, 1, 1, 1, 1, 1, 1, 1, 1, 1, 1, 1, 1, 1, 1, 1, 1, 1, 1, 1, 1, 1, 1, 1, 1, 1, 1, 1, 1, 1, 1, 1, 1, 1, 1, 1, 1, 1, 1, 1, 1, 1, 1, 1, 1, 1, 1, 1, 1, 1, 1, 1, 1, 1, 1, 1, 1, 1, 1, 1, 1, 1, 1, 1, 1, 1, 1, 1, 1, 1, 1, 1, 1, 1, 1, 1, 1, 1, 1, 1, 1, 1, 1, 1, 1, 1, 1, 1, 1, 1, 1, 1, 1, 1, 1, 1, 1, 1, 1, 1, 1, 1, 1, 1, 1, 1, 1, 0, 0, 0, 0, 0, 0, 0, 0, 0, 0, 0, 0, 0, 0, 0, 0, 0, 0, 0, 0, 0, 0, 0, 0, 0, 0, 0, 0, 0, 0, 0, 0, 0, 0, 0, 0, 0, 0, 0, 0, 0, 0, 0, 0, 0, 0, 0, 0, 0, 0, 0, 0, 0, 0, 0, 0, 0, 0, 0, 0, 0, 0, 0, 0, 0, 0, 0, 0, 0, 0, 0, 0, 0, 0, 0, 0, 0, 0, 0, 0, 0, 0, 0, 0, 0, 0, 0, 0, 0, 0, 0, 0, 0, 0, 0, 0, 0, 0, 0, 0, 0, 0, 0, 0, 0, 0, 0, 0, 0, 0, 0, 0, 0, 0, 0, 0, 0, 0, 0, 0, 0, 0, 0, 0, 0, 0, 0, 0, 0, 0, 0, 0, 0, 0, 0, 0, 0, 0, 0, 0, 0, 0, 0, 0, 0, 0, 0, 0, 0, 0, 0, 0, 0, 0, 0, 0, 0, 0, 0, 0, 0])
_uv = me_cylinder_004.uv_layers.new(name='UVMap')
_uv.uv.foreach_set('vector', [0.0, 0.0, 0.0, 0.0, 0.0, 0.0, 0.0, 0.0, 0.0, 0.0, 0.0, 0.0, 0.0, 0.0, 0.0, 0.0, 0.0, 0.0, 0.0, 0.0, 0.0, 0.0, 0.0, 0.0, 0.0, 0.0, 0.0, 0.0, 0.0, 0.0, 0.0, 0.0, 0.0, 0.0, 0.0, 0.0, 0.0, 0.0, 0.0, 0.0, 0.0, 0.0, 0.0, 0.0, 0.0, 0.0, 0.0, 0.0, 0.0, 0.0, 0.0, 0.0, 0.0, 0.0, 0.0, 0.0, 0.0, 0.0, 0.0, 0.0, 0.0, 0.0, 0.0, 0.0, 0.0, 0.0, 0.0, 0.0, 0.0, 0.0, 0.0, 0.0, 0.0, 0.0, 0.0, 0.0, 0.0, 0.0, 0.0, 0.0, 0.0, 0.0, 0.0, 0.0, 0.0, 0.0, 0.0, 0.0, 0.0, 0.0, 0.0, 0.0, 0.0, 0.0, 0.0, 0.0, 0.0, 0.0, 0.0, 0.0, 0.0, 0.0, 0.0, 0.0, 0.0, 0.0, 0.0, 0.0, 0.0, 0.0, 0.0, 0.0, 0.0, 0.0, 0.0, 0.0, 0.0, 0.0, 0.0, 0.0, 0.0, 0.0, 0.0, 0.0, 0.0, 0.0, 0.0, 0.0, 0.0, 0.0, 0.0, 0.0, 0.0, 0.0, 0.0, 0.0, 0.0, 0.0, 0.0, 0.0, 0.0, 0.0, 0.0, 0.0, 0.0, 0.0, 0.0, 0.0, 0.0, 0.0, 0.0, 0.0, 0.0, 0.0, 0.0, 0.0, 0.0, 0.0, 0.0, 0.0, 0.0, 0.0, 0.0, 0.0, 0.0, 0.0, 0.0, 0.0, 0.0, 0.0, 0.0, 0.0, 0.0, 0.0, 0.0, 0.0, 0.0, 0.0, 0.0, 0.0, 0.0, 0.0, 0.0, 0.0, 0.0, 0.0, 0.0, 0.0, 0.0, 0.0, 0.0, 0.0, 0.0, 0.0, 0.0, 0.0, 0.0, 0.0, 0.0, 0.0, 0.0, 0.0, 0.0, 0.0, 0.0, 0.0, 0.0, 0.0, 0.0, 0.0, 0.0, 0.0, 0.0, 0.0, 0.0, 0.0, 0.0, 0.0, 0.0, 0.0, 0.0, 0.0, 0.0, 0.0, 0.0, 0.0, 0.0, 0.0, 0.0, 0.0, 0.0, 0.0, 0.0, 0.0, 0.0, 0.0, 0.0, 0.0, 0.0, 0.0, 0.0, 0.0, 0.0, 0.0, 0.0, 0.0, 0.0, 0.0, 0.0, 0.0, 0.0, 0.0, 0.0, 0.0, 0.0, 0.0, 0.0, 0.0, 0.0, 0.0, 0.0, 0.0, 0.0, 0.0, 0.0, 0.0, 0.0, 0.0, 0.0, 0.0, 0.0, 0.0, 0.0, 0.0, 0.0, 0.0, 0.0, 0.0, 0.0, 0.0, 0.0, 0.0, 0.0, 0.0, 0.0, 0.0, 0.0, 0.0, 0.0, 0.0, 0.0, 0.0, 0.0, 0.0, 0.0, 0.0, 0.0, 0.0, 0.0, 0.0, 0.0, 0.0, 0.0, 0.0, 0.0, 0.0, 0.0, 0.0, 0.0, 0.0, 0.0, 0.0, 0.0, 0.0, 0.0, 0.0, 0.0, 0.0, 0.0, 0.0, 0.0, 0.0, 0.0, 0.0, 0.0, 0.0, 0.0, 0.0, 0.0, 0.0, 0.0, 0.0, 0.0, 0.0, 0.0, 0.0, 0.0, 0.0, 0.0, 0.0, 0.0, 0.0, 0.0, 0.0, 0.0, 0.0, 0.0, 0.0, 0.0, 0.0, 0.0, 0.0, 0.0, 0.0, 0.0, 0.0, 0.0, 0.0, 0.0, 0.0, 0.0, 0.0, 0.0, 0.0, 0.0, 0.0, 0.0, 0.0, 0.0, 0.0, 0.0, 0.0, 0.0, 0.0, 0.0, 0.0, 0.0, 0.0, 0.0, 0.0, 0.0, 0.0, 0.0, 0.0, 0.0, 0.0, 0.0, 0.0, 0.0, 0.0, 0.0, 0.0, 0.0, 0.0, 0.0, 0.0, 0.0, 0.0, 0.0, 0.0, 0.0, 0.0, 0.0, 0.0, 0.0, 0.0, 0.0, 0.0, 0.0, 0.0, 0.0, 0.0, 0.0, 0.0, 0.0, 0.0, 0.0, 0.0, 0.0, 0.0, 0.0, 0.0, 0.0, 0.0, 0.0, 0.0, 0.0, 0.0, 0.0, 0.0, 0.0, 0.0, 0.0, 0.0, 0.0, 0.0, 0.0, 0.0, 0.0, 0.0, 0.0, 0.0, 0.0, 0.0, 0.0, 0.0, 0.0, 0.0, 0.0, 0.0, 0.0, 0.0, 0.0, 0.0, 0.0, 0.0, 0.0, 0.0, 0.0, 0.0, 0.0, 0.0, 0.0, 0.0, 0.0, 0.0, 0.0, 0.0, 0.0, 0.0, 0.0, 0.0, 0.0, 0.0, 0.0, 0.0, 0.0, 0.0, 0.0, 0.0, 0.0, 0.0, 0.0, 0.0, 0.0, 0.0, 0.0, 0.0, 0.0, 0.0, 0.0, 0.0, 0.0, 0.0, 0.0, 0.0, 0.0, 0.0, 0.0, 0.0, 0.0, 0.0, 0.0, 0.0, 0.0, 0.0, 0.0, 0.0, 0.0, 0.0, 0.0, 0.0, 0.0, 0.0, 0.0, 0.0, 0.0, 0.0, 0.0, 0.0, 0.0, 0.0, 0.0, 0.0, 0.0, 0.0, 0.0, 0.0, 0.0, 0.0, 0.0, 0.0, 0.0, 0.0, 0.0, 0.0, 0.0, 0.0, 0.0, 0.0, 0.0, 0.0, 0.0, 0.0, 0.0, 0.0, 0.0, 0.0, 0.0, 0.0, 0.0, 0.0, 0.0, 0.0, 0.0, 0.0, 0.0, 0.0, 0.0, 0.0, 0.0, 0.0, 0.0, 0.0, 0.0, 0.0, 0.0, 0.0, 0.0, 0.0, 0.0, 0.0, 0.0, 0.0, 0.0, 0.0, 0.0, 0.0, 0.0, 0.0, 0.0, 0.0, 0.0, 0.0, 0.0, 0.0, 0.0, 0.0, 0.0, 0.0, 0.0, 0.0, 0.0, 0.0, 0.0, 0.0, 0.0, 0.0, 0.0, 0.0, 0.0, 0.0, 0.0, 0.0, 0.0, 0.0, 0.0, 0.0, 0.0, 0.0, 0.0, 0.0, 0.0, 0.0, 0.0, 0.0, 0.0, 0.0, 0.0, 0.0, 0.0, 0.0, 0.0, 0.0, 0.0, 0.0, 0.0, 0.0, 0.0, 0.0, 0.0, 0.0, 0.0, 0.0, 0.0, 0.0, 0.0, 0.0, 0.0, 0.0, 0.0, 0.0, 0.0, 0.0, 0.0, 0.0, 0.0, 0.0, 0.0, 0.0, 0.0, 0.0, 0.0, 0.0, 0.0, 0.0, 0.0, 0.0, 0.0, 0.0, 0.0, 0.0, 0.0, 0.0, 0.0, 0.0, 0.0, 0.0, 0.0, 0.0, 0.0, 0.0, 0.0, 0.0, 0.0, 0.0, 0.0, 0.0, 0.0, 0.0, 0.0, 0.0, 0.0, 0.0, 0.0, 0.0, 0.0, 0.0, 0.0, 0.0, 0.0, 0.0, 0.0, 0.0, 0.0, 0.0, 0.0, 0.0, 0.0, 0.0, 0.0, 0.0, 0.0, 0.0, 0.0, 0.0, 0.0, 0.0, 0.0, 0.0, 0.0, 0.0, 0.0, 0.0, 0.0, 0.0, 0.0, 0.0, 0.0, 0.0, 0.0, 0.0, 0.0, 0.0, 0.0, 0.0, 0.0, 0.0, 0.0, 0.0, 0.0, 0.0, 0.0, 0.0, 0.0, 0.0, 0.0, 0.0, 0.0, 0.0, 0.0, 0.0, 0.0, 0.0, 0.0, 0.0, 0.0, 0.0, 0.0, 0.0, 0.0, 0.0, 0.0, 0.0, 0.0, 0.0, 0.0, 0.0, 0.0, 0.0, 0.0, 0.0, 0.0, 0.0, 0.0, 0.0, 0.0, 0.0, 0.0, 0.0, 0.0, 0.0, 0.0, 0.0, 0.0, 0.0, 0.0, 0.0, 0.0, 0.0, 0.0, 0.0, 0.0, 0.0, 0.0, 0.0, 0.0, 0.0, 0.0, 0.0, 0.0, 0.0, 0.0, 0.0, 0.0, 0.0, 0.0, 0.0, 0.0, 0.0, 0.0, 0.0, 0.0, 0.0, 0.0, 0.0, 0.0, 0.0, 0.0, 0.0, 0.0, 0.0, 0.0, 0.0, 0.0, 0.0, 0.0, 0.0, 0.0, 0.0, 0.0, 0.0, 0.0, 0.0, 0.0, 0.0, 0.0, 0.0, 0.0, 0.0, 0.0, 0.0, 0.0, 0.0, 0.0, 0.0, 0.0, 0.0, 0.0, 0.0, 0.0, 0.0, 0.0, 0.0, 0.0, 0.0, 0.0, 0.0, 0.0, 0.0, 0.0, 0.0, 0.0, 0.0, 0.0, 0.0, 0.0, 0.0, 0.0, 0.0, 0.0, 0.0, 0.0, 0.0, 0.0, 0.0, 0.0, 0.0, 0.0, 0.0, 0.0, 0.0, 0.0, 0.0, 0.0, 0.0, 0.0, 0.0, 0.0, 0.0, 0.0, 0.0, 0.0, 0.0, 0.0, 0.0, 0.0, 0.0, 0.0, 0.0, 0.0, 0.0, 0.0, 0.0, 0.0, 0.0, 0.0, 0.0, 0.0, 0.0, 0.0, 0.0, 0.0, 0.0, 0.0, 0.0, 0.0, 0.0, 0.0, 0.0, 0.0, 0.0, 0.0, 0.0, 0.0, 0.0, 0.0, 0.0, 0.0, 0.0, 0.0, 0.0, 0.0, 0.0, 0.0, 0.0, 0.0, 0.0, 0.0, 0.0, 0.0, 0.0, 0.0, 0.0, 0.0, 0.0, 0.0, 0.0, 0.0, 0.0, 0.0, 0.0, 0.0, 0.0, 0.0, 0.0, 0.0, 0.0, 0.0, 0.0, 0.0, 0.0, 0.0, 0.0, 0.0, 0.0, 0.0, 0.0, 0.0, 0.0, 0.0, 0.0, 0.0, 0.0, 0.0, 0.0, 0.0, 0.0, 0.0, 0.0, 0.0, 0.0, 0.0, 0.0, 0.0, 0.0, 0.0, 0.0, 0.0, 0.0, 0.0, 0.0, 0.0, 0.0, 0.0, 0.0, 0.0, 0.0, 0.0, 0.0, 0.0, 0.0, 0.0, 0.0, 0.0, 0.0, 0.0, 0.0, 0.0, 0.0, 0.0, 0.0, 0.0, 0.0, 0.0, 0.0, 0.0, 0.0, 0.0, 0.0, 0.0, 0.0, 0.0, 0.0, 0.0, 0.0, 0.0, 0.0, 0.0, 0.0, 0.0, 0.0, 0.0, 0.0, 0.0, 0.0, 0.0, 0.0, 0.0, 0.0, 0.0, 0.0, 0.0, 0.0, 0.0, 0.0, 0.0, 0.0, 0.0, 0.0, 0.0, 0.0, 0.0, 0.0, 0.0, 0.0, 0.0, 0.0, 0.0, 0.0, 0.0, 0.0, 0.0, 0.0, 0.0, 0.0, 0.0, 0.0, 0.0, 0.0, 0.0, 0.0, 0.0, 0.0, 0.0, 0.0, 0.0, 0.0, 0.0, 0.0, 0.0, 0.0, 0.0, 0.0, 0.0, 0.0, 0.0, 0.0, 0.0, 0.0, 0.0, 0.0, 0.0, 0.0, 0.0, 0.0, 0.0, 0.0, 0.0, 0.0, 0.0, 0.0, 0.0, 0.0, 0.0, 0.0, 0.0, 0.0, 0.0, 0.0, 0.0, 0.0, 0.0, 0.0, 0.0, 0.0, 0.0, 0.0, 0.0, 0.0, 0.0, 0.0, 0.0, 0.0, 0.0, 0.0, 0.0, 0.0, 0.0, 0.0, 0.0, 0.0, 0.0, 0.0, 0.0, 0.0, 0.0, 0.0, 0.0, 0.0, 0.0, 0.0, 0.0, 0.0, 0.0, 0.0, 0.0, 0.0, 0.0, 0.0, 0.0, 0.0, 0.0, 0.0, 0.0, 0.0, 0.0, 0.0, 0.0, 0.0, 0.0, 0.0, 0.0, 0.0, 0.0, 0.0, 0.0, 0.0, 0.0, 0.0, 0.0, 0.0, 0.0, 0.0, 0.0, 0.0, 0.0, 0.0, 0.0, 0.0, 0.0, 0.0, 0.0, 0.0, 0.0, 0.0, 0.0, 0.0, 0.0, 0.0, 0.0, 0.0, 0.0, 0.0, 0.0, 0.0, 0.0, 0.0, 0.0, 0.0, 0.0, 0.0, 0.0, 0.0, 0.0, 0.0, 0.0, 0.0, 0.0, 0.0, 0.0, 0.0, 0.0, 0.0, 0.0, 0.0, 0.0, 0.0, 0.0, 0.0, 0.0, 0.0, 0.0, 0.0, 0.0, 0.0, 0.0, 0.0, 0.0, 0.0, 0.0, 0.0, 0.0, 0.0, 0.0, 0.0, 0.0, 0.0, 0.0, 0.0, 0.0, 0.0, 0.0, 0.0, 0.0, 0.0, 0.0, 0.0, 0.0, 0.0, 0.0, 0.0, 0.0, 0.0, 0.0, 0.0, 0.0, 0.0, 0.0, 0.0, 0.0, 0.0, 0.0, 0.0, 0.0, 0.0, 0.0, 0.0, 0.0, 0.0, 0.0, 0.0, 0.0, 0.0, 0.0, 0.0, 0.0, 0.0, 0.0, 0.0, 0.0, 0.0, 0.0, 0.0, 0.0, 0.0, 0.0, 0.0, 0.0, 0.0, 0.0, 0.0, 0.0, 0.0, 0.0, 0.0, 0.0, 0.0, 0.0, 0.0, 0.0, 0.0, 0.0, 0.0, 0.0, 0.0, 0.0, 0.0, 0.0, 0.0, 0.0, 0.0, 0.0, 0.0, 0.0, 0.0, 0.0, 0.0, 0.0, 0.0, 0.0, 0.0, 0.0, 0.0, 0.0, 0.0, 0.0, 0.0, 0.0, 0.0, 0.0, 0.0, 0.0, 0.0, 0.0, 0.0, 0.0, 0.0, 0.0, 0.0, 0.0, 0.0, 0.0, 0.0, 0.0, 0.0, 0.0, 0.0, 0.0, 0.0, 0.0, 0.0, 0.0, 0.0, 0.75, 0.5, 0.75, 0.5625, 0.7188, 0.5625, 0.7188, 0.5, 0.75, 0.4375, 0.75, 0.5, 0.7188, 0.5, 0.7188, 0.4375, 0.75, 0.875, 0.75, 0.9375, 0.7187, 0.9375, 0.7188, 0.875, 0.75, 0.375, 0.75, 0.4375, 0.7188, 0.4375, 0.7188, 0.375, 0.75, 0.8125, 0.75, 0.875, 0.7188, 0.875, 0.7188, 0.8125, 0.75, 0.3125, 0.75, 0.375, 0.7188, 0.375, 0.7188, 0.3125, 0.75, 0.75, 0.75, 0.8125, 0.7188, 0.8125, 0.7188, 0.75, 0.75, 0.25, 0.75, 0.3125, 0.7188, 0.3125, 0.7188, 0.25, 0.75, 0.6875, 0.75, 0.75, 0.7188, 0.75, 0.7188, 0.6875, 0.75, 0.1875, 0.75, 0.25, 0.7188, 0.25, 0.7188, 0.1875, 0.75, 0.125, 0.75, 0.1875, 0.7188, 0.1875, 0.7188, 0.125, 0.75, 0.0625, 0.75, 0.125, 0.7188, 0.125, 0.7187, 0.0625, 0.7188, 0.125, 0.7188, 0.1875, 0.6875, 0.1875, 0.6875, 0.125, 0.7188, 0.5625, 0.7188, 0.625, 0.6875, 0.625, 0.6875, 0.5625, 0.7187, 0.0625, 0.7188, 0.125, 0.6875, 0.125, 0.6875, 0.0625, 0.7188, 0.5, 0.7188, 0.5625, 0.6875, 0.5625, 0.6875, 0.5, 0.7188, 0.4375, 0.7188, 0.5, 0.6875, 0.5, 0.6875, 0.4375, 0.7188, 0.875, 0.7187, 0.9375, 0.6875, 0.9375, 0.6875, 0.875, 0.7188, 0.375, 0.7188, 0.4375, 0.6875, 0.4375, 0.6875, 0.375, 0.7188, 0.8125, 0.7188, 0.875, 0.6875, 0.875, 0.6875, 0.8125, 0.7188, 0.3125, 0.7188, 0.375, 0.6875, 0.375, 0.6875, 0.3125, 0.7188, 0.75, 0.7188, 0.8125, 0.6875, 0.8125, 0.6875, 0.75, 0.7188, 0.25, 0.7188, 0.3125, 0.6875, 0.3125, 0.6875, 0.25, 0.7188, 0.6875, 0.7188, 0.75, 0.6875, 0.75, 0.6875, 0.6875, 0.7188, 0.1875, 0.7188, 0.25, 0.6875, 0.25, 0.6875, 0.1875, 0.7188, 0.625, 0.7188, 0.6875, 0.6875, 0.6875, 0.6875, 0.625, 0.6875, 0.3125, 0.6875, 0.375, 0.6562, 0.375, 0.6562, 0.3125, 0.6875, 0.75, 0.6875, 0.8125, 0.6562, 0.8125, 0.6562, 0.75, 0.6875, 0.25, 0.6875, 0.3125, 0.6562, 0.3125, 0.6562, 0.25, 0.6875, 0.6875, 0.6875, 0.75, 0.6562, 0.75, 0.6562, 0.6875, 0.6875, 0.1875, 0.6875, 0.25, 0.6562, 0.25, 0.6562, 0.1875, 0.6875, 0.625, 0.6875, 0.6875, 0.6562, 0.6875, 0.6562, 0.625, 0.6875, 0.125, 0.6875, 0.1875, 0.6562, 0.1875, 0.6562, 0.125, 0.6875, 0.5625, 0.6875, 0.625, 0.6562, 0.625, 0.6562, 0.5625, 0.6875, 0.0625, 0.6875, 0.125, 0.6562, 0.125, 0.6562, 0.0625, 0.6875, 0.5, 0.6875, 0.5625, 0.6562, 0.5625, 0.6562, 0.5, 0.6875, 0.4375, 0.6875, 0.5, 0.6562, 0.5, 0.6562, 0.4375, 0.6875, 0.875, 0.6875, 0.9375, 0.6562, 0.9375, 0.6562, 0.875, 0.6875, 0.375, 0.6875, 0.4375, 0.6562, 0.4375, 0.6562, 0.375, 0.6875, 0.8125, 0.6875, 0.875, 0.6562, 0.875, 0.6562, 0.8125, 0.6562, 0.0625, 0.6562, 0.125, 0.625, 0.125, 0.625, 0.0625, 0.6562, 0.5, 0.6562, 0.5625, 0.625, 0.5625, 0.625, 0.5, 0.6562, 0.4375, 0.6562, 0.5, 0.625, 0.5, 0.625, 0.4375, 0.6562, 0.875, 0.6562, 0.9375, 0.625, 0.9375, 0.625, 0.875, 0.6562, 0.375, 0.6562, 0.4375, 0.625, 0.4375, 0.625, 0.375, 0.6562, 0.8125, 0.6562, 0.875, 0.625, 0.875, 0.625, 0.8125, 0.6562, 0.3125, 0.6562, 0.375, 0.625, 0.375, 0.625, 0.3125, 0.6562, 0.75, 0.6562, 0.8125, 0.625, 0.8125, 0.625, 0.75, 0.6562, 0.25, 0.6562, 0.3125, 0.625, 0.3125, 0.625, 0.25, 0.6562, 0.6875, 0.6562, 0.75, 0.625, 0.75, 0.625, 0.6875, 0.6562, 0.1875, 0.6562, 0.25, 0.625, 0.25, 0.625, 0.1875, 0.6562, 0.625, 0.6562, 0.6875, 0.625, 0.6875, 0.625, 0.625, 0.6562, 0.125, 0.6562, 0.1875, 0.625, 0.1875, 0.625, 0.125, 0.6562, 0.5625, 0.6562, 0.625, 0.625, 0.625, 0.625, 0.5625, 0.625, 0.75, 0.625, 0.8125, 0.5937, 0.8125, 0.5937, 0.75, 0.625, 0.25, 0.625, 0.3125, 0.5937, 0.3125, 0.5937, 0.25, 0.625, 0.6875, 0.625, 0.75, 0.5937, 0.75, 0.5937, 0.6875, 0.625, 0.1875, 0.625, 0.25, 0.5937, 0.25, 0.5937, 0.1875, 0.625, 0.625, 0.625, 0.6875, 0.5937, 0.6875, 0.5937, 0.625, 0.625, 0.125, 0.625, 0.1875, 0.5937, 0.1875, 0.5937, 0.125, 0.625, 0.5625, 0.625, 0.625, 0.5937, 0.625, 0.5937, 0.5625, 0.625, 0.0625, 0.625, 0.125, 0.5937, 0.125, 0.5937, 0.0625, 0.625, 0.5, 0.625, 0.5625, 0.5937, 0.5625, 0.5937, 0.5, 0.625, 0.4375, 0.625, 0.5, 0.5937, 0.5, 0.5937, 0.4375, 0.625, 0.875, 0.625, 0.9375, 0.5937, 0.9375, 0.5937, 0.875, 0.625, 0.375, 0.625, 0.4375, 0.5937, 0.4375, 0.5938, 0.375, 0.625, 0.8125, 0.625, 0.875, 0.5937, 0.875, 0.5937, 0.8125, 0.625, 0.3125, 0.625, 0.375, 0.5938, 0.375, 0.5937, 0.3125, 0.5937, 0.5, 0.5937, 0.5625, 0.5625, 0.5625, 0.5625, 0.5, 0.5937, 0.4375, 0.5937, 0.5, 0.5625, 0.5, 0.5625, 0.4375, 0.5937, 0.875, 0.5937, 0.9375, 0.5625, 0.9375, 0.5625, 0.875, 0.5938, 0.375, 0.5937, 0.4375, 0.5625, 0.4375, 0.5625, 0.375, 0.5937, 0.8125, 0.5937, 0.875, 0.5625, 0.875, 0.5625, 0.8125, 0.5937, 0.3125, 0.5938, 0.375, 0.5625, 0.375, 0.5625, 0.3125, 0.5937, 0.75, 0.5937, 0.8125, 0.5625, 0.8125, 0.5625, 0.75, 0.5937, 0.25, 0.5937, 0.3125, 0.5625, 0.3125, 0.5625, 0.25, 0.5937, 0.6875, 0.5937, 0.75, 0.5625, 0.75, 0.5625, 0.6875, 0.5937, 0.1875, 0.5937, 0.25, 0.5625, 0.25, 0.5625, 0.1875, 0.5937, 0.625, 0.5937, 0.6875, 0.5625, 0.6875, 0.5625, 0.625, 0.5937, 0.125, 0.5937, 0.1875, 0.5625, 0.1875, 0.5625, 0.125, 0.5937, 0.5625, 0.5937, 0.625, 0.5625, 0.625, 0.5625, 0.5625, 0.5937, 0.0625, 0.5937, 0.125, 0.5625, 0.125, 0.5625, 0.0625, 0.5625, 0.25, 0.5625, 0.3125, 0.5312, 0.3125, 0.5312, 0.25, 0.5625, 0.6875, 0.5625, 0.75, 0.5312, 0.75, 0.5312, 0.6875, 0.5625, 0.1875, 0.5625, 0.25, 0.5312, 0.25, 0.5312, 0.1875, 0.5625, 0.625, 0.5625, 0.6875, 0.5312, 0.6875, 0.5312, 0.625, 0.5625, 0.125, 0.5625, 0.1875, 0.5312, 0.1875, 0.5312, 0.125, 0.5625, 0.5625, 0.5625, 0.625, 0.5312, 0.625, 0.5312, 0.5625, 0.5625, 0.0625, 0.5625, 0.125, 0.5312, 0.125, 0.5312, 0.0625, 0.5625, 0.5, 0.5625, 0.5625, 0.5312, 0.5625, 0.5312, 0.5, 0.5625, 0.4375, 0.5625, 0.5, 0.5312, 0.5, 0.5312, 0.4375, 0.5625, 0.875, 0.5625, 0.9375, 0.5312, 0.9375, 0.5312, 0.875, 0.5625, 0.375, 0.5625, 0.4375, 0.5312, 0.4375, 0.5312, 0.375, 0.5625, 0.8125, 0.5625, 0.875, 0.5312, 0.875, 0.5312, 0.8125, 0.5625, 0.3125, 0.5625, 0.375, 0.5312, 0.375, 0.5312, 0.3125, 0.5625, 0.75, 0.5625, 0.8125, 0.5312, 0.8125, 0.5312, 0.75, 0.5312, 0.25, 0.5312, 0.3125, 0.5, 0.3125, 0.5, 0.25, 0.5312, 0.1875, 0.5312, 0.25, 0.5, 0.25, 0.5, 0.1875, 0.5312, 0.125, 0.5312, 0.1875, 0.5, 0.1875, 0.5, 0.125, 0.5312, 0.0625, 0.5312, 0.125, 0.5, 0.125, 0.5, 0.0625, 0.5, 0.1875, 0.5, 0.25, 0.4687, 0.25, 0.4687, 0.1875, 0.5, 0.125, 0.5, 0.1875, 0.4687, 0.1875, 0.4687, 0.125, 0.5, 0.0625, 0.5, 0.125, 0.4687, 0.125, 0.4687, 0.0625, 0.5, 0.25, 0.5, 0.3125, 0.4687, 0.3125, 0.4687, 0.25, 0.4687, 0.25, 0.4687, 0.3125, 0.4375, 0.3125, 0.4375, 0.25, 0.4687, 0.1875, 0.4687, 0.25, 0.4375, 0.25, 0.4375, 0.1875, 0.4687, 0.125, 0.4687, 0.1875, 0.4375, 0.1875, 0.4375, 0.125, 0.4687, 0.0625, 0.4687, 0.125, 0.4375, 0.125, 0.4375, 0.0625, 0.4375, 0.1875, 0.4375, 0.25, 0.4062, 0.25, 0.4062, 0.1875, 0.4375, 0.125, 0.4375, 0.1875, 0.4062, 0.1875, 0.4062, 0.125, 0.4375, 0.0625, 0.4375, 0.125, 0.4062, 0.125, 0.4062, 0.0625, 0.4375, 0.25, 0.4375, 0.3125, 0.4062, 0.3125, 0.4062, 0.25, 0.4062, 0.25, 0.4062, 0.3125, 0.375, 0.3125, 0.375, 0.25, 0.4062, 0.1875, 0.4062, 0.25, 0.375, 0.25, 0.375, 0.1875, 0.4062, 0.125, 0.4062, 0.1875, 0.375, 0.1875, 0.375, 0.125, 0.4062, 0.0625, 0.4062, 0.125, 0.375, 0.125, 0.375, 0.0625, 0.375, 0.125, 0.375, 0.1875, 0.3437, 0.1875, 0.3437, 0.125, 0.375, 0.0625, 0.375, 0.125, 0.3437, 0.125, 0.3437, 0.0625, 0.375, 0.25, 0.375, 0.3125, 0.3437, 0.3125, 0.3437, 0.25, 0.375, 0.1875, 0.375, 0.25, 0.3437, 0.25, 0.3437, 0.1875, 0.3437, 0.25, 0.3437, 0.3125, 0.3125, 0.3125, 0.3125, 0.25, 0.3437, 0.1875, 0.3437, 0.25, 0.3125, 0.25, 0.3125, 0.1875, 0.3437, 0.125, 0.3437, 0.1875, 0.3125, 0.1875, 0.3125, 0.125, 0.3437, 0.0625, 0.3437, 0.125, 0.3125, 0.125, 0.3125, 0.0625, 0.3125, 0.0625, 0.3125, 0.125, 0.2812, 0.125, 0.2812, 0.0625, 0.3125, 0.25, 0.3125, 0.3125, 0.2812, 0.3125, 0.2812, 0.25, 0.3125, 0.1875, 0.3125, 0.25, 0.2812, 0.25, 0.2812, 0.1875, 0.3125, 0.125, 0.3125, 0.1875, 0.2812, 0.1875, 0.2812, 0.125, 0.2812, 0.25, 0.2812, 0.3125, 0.25, 0.3125, 0.25, 0.25, 0.2812, 0.1875, 0.2812, 0.25, 0.25, 0.25, 0.25, 0.1875, 0.2812, 0.125, 0.2812, 0.1875, 0.25, 0.1875, 0.25, 0.125, 0.2812, 0.0625, 0.2812, 0.125, 0.25, 0.125, 0.25, 0.0625, 0.25, 0.0625, 0.25, 0.125, 0.2188, 0.125, 0.2188, 0.0625, 0.25, 0.25, 0.25, 0.3125, 0.2187, 0.3125, 0.2187, 0.25, 0.25, 0.1875, 0.25, 0.25, 0.2187, 0.25, 0.2188, 0.1875, 0.25, 0.125, 0.25, 0.1875, 0.2188, 0.1875, 0.2188, 0.125, 0.2187, 0.25, 0.2187, 0.3125, 0.1875, 0.3125, 0.1875, 0.25, 0.2188, 0.1875, 0.2187, 0.25, 0.1875, 0.25, 0.1875, 0.1875, 0.2188, 0.125, 0.2188, 0.1875, 0.1875, 0.1875, 0.1875, 0.125, 0.2188, 0.0625, 0.2188, 0.125, 0.1875, 0.125, 0.1875, 0.0625, 0.1875, 0.25, 0.1875, 0.3125, 0.1562, 0.3125, 0.1563, 0.25, 0.1875, 0.1875, 0.1875, 0.25, 0.1563, 0.25, 0.1563, 0.1875, 0.1875, 0.125, 0.1875, 0.1875, 0.1563, 0.1875, 0.1563, 0.125, 0.1875, 0.0625, 0.1875, 0.125, 0.1563, 0.125, 0.1563, 0.0625, 0.1563, 0.25, 0.1562, 0.3125, 0.125, 0.3125, 0.125, 0.25, 0.1563, 0.1875, 0.1563, 0.25, 0.125, 0.25, 0.125, 0.1875, 0.1563, 0.125, 0.1563, 0.1875, 0.125, 0.1875, 0.125, 0.125, 0.1563, 0.0625, 0.1563, 0.125, 0.125, 0.125, 0.125, 0.0625, 0.125, 0.25, 0.125, 0.3125, 0.09375, 0.3125, 0.09375, 0.25, 0.125, 0.1875, 0.125, 0.25, 0.09375, 0.25, 0.09375, 0.1875, 0.125, 0.125, 0.125, 0.1875, 0.09375, 0.1875, 0.09375, 0.125, 0.125, 0.0625, 0.125, 0.125, 0.09375, 0.125, 0.09375, 0.0625, 0.09375, 0.1875, 0.09375, 0.25, 0.0625, 0.25, 0.0625, 0.1875, 0.09375, 0.125, 0.09375, 0.1875, 0.0625, 0.1875, 0.0625, 0.125, 0.09375, 0.0625, 0.09375, 0.125, 0.0625, 0.125, 0.0625, 0.0625, 0.09375, 0.25, 0.09375, 0.3125, 0.0625, 0.3125, 0.0625, 0.25, 0.0625, 0.25, 0.0625, 0.3125, 0.03125, 0.3125, 0.03125, 0.25, 0.0625, 0.1875, 0.0625, 0.25, 0.03125, 0.25, 0.03125, 0.1875, 0.0625, 0.125, 0.0625, 0.1875, 0.03125, 0.1875, 0.03125, 0.125, 0.0625, 0.0625, 0.0625, 0.125, 0.03125, 0.125, 0.03125, 0.0625, 0.03125, 0.125, 0.03125, 0.1875, 5.96e-08, 0.1875, 8.941e-08, 0.125, 0.03125, 0.0625, 0.03125, 0.125, 8.941e-08, 0.125, 2.384e-07, 0.0625, 0.03125, 0.25, 0.03125, 0.3125, 0.0, 0.3125, 0.0, 0.25, 0.03125, 0.1875, 0.03125, 0.25, 0.0, 0.25, 5.96e-08, 0.1875, 1.0, 0.25, 1.0, 0.3125, 0.9688, 0.3125, 0.9688, 0.25, 1.0, 0.1875, 1.0, 0.25, 0.9688, 0.25, 0.9688, 0.1875, 1.0, 0.125, 1.0, 0.1875, 0.9688, 0.1875, 0.9688, 0.125, 1.0, 0.0625, 1.0, 0.125, 0.9688, 0.125, 0.9688, 0.0625, 0.9688, 0.125, 0.9688, 0.1875, 0.9375, 0.1875, 0.9375, 0.125, 0.9688, 0.5625, 0.9688, 0.625, 0.9375, 0.625, 0.9375, 0.5625, 0.9688, 0.0625, 0.9688, 0.125, 0.9375, 0.125, 0.9375, 0.0625, 0.9688, 0.5, 0.9688, 0.5625, 0.9375, 0.5625, 0.9375, 0.5, 0.9688, 0.4375, 0.9688, 0.5, 0.9375, 0.5, 0.9375, 0.4375, 0.9688, 0.875, 0.9688, 0.9375, 0.9375, 0.9375, 0.9375, 0.875, 0.9688, 0.375, 0.9688, 0.4375, 0.9375, 0.4375, 0.9375, 0.375, 0.9688, 0.8125, 0.9688, 0.875, 0.9375, 0.875, 0.9375, 0.8125, 0.9688, 0.3125, 0.9688, 0.375, 0.9375, 0.375, 0.9375, 0.3125, 0.9688, 0.75, 0.9688, 0.8125, 0.9375, 0.8125, 0.9375, 0.75, 0.9688, 0.25, 0.9688, 0.3125, 0.9375, 0.3125, 0.9375, 0.25, 0.9688, 0.6875, 0.9688, 0.75, 0.9375, 0.75, 0.9375, 0.6875, 0.9688, 0.1875, 0.9688, 0.25, 0.9375, 0.25, 0.9375, 0.1875, 0.9688, 0.625, 0.9688, 0.6875, 0.9375, 0.6875, 0.9375, 0.625, 0.9375, 0.8125, 0.9375, 0.875, 0.9063, 0.875, 0.9062, 0.8125, 0.9375, 0.3125, 0.9375, 0.375, 0.9062, 0.375, 0.9062, 0.3125, 0.9375, 0.75, 0.9375, 0.8125, 0.9062, 0.8125, 0.9062, 0.75, 0.9375, 0.25, 0.9375, 0.3125, 0.9062, 0.3125, 0.9062, 0.25, 0.9375, 0.6875, 0.9375, 0.75, 0.9062, 0.75, 0.9062, 0.6875, 0.9375, 0.1875, 0.9375, 0.25, 0.9062, 0.25, 0.9062, 0.1875, 0.9375, 0.625, 0.9375, 0.6875, 0.9062, 0.6875, 0.9062, 0.625, 0.9375, 0.125, 0.9375, 0.1875, 0.9062, 0.1875, 0.9063, 0.125, 0.9375, 0.5625, 0.9375, 0.625, 0.9062, 0.625, 0.9062, 0.5625, 0.9375, 0.0625, 0.9375, 0.125, 0.9063, 0.125, 0.9063, 0.0625, 0.9375, 0.5, 0.9375, 0.5625, 0.9062, 0.5625, 0.9062, 0.5, 0.9375, 0.4375, 0.9375, 0.5, 0.9062, 0.5, 0.9062, 0.4375, 0.9375, 0.875, 0.9375, 0.9375, 0.9063, 0.9375, 0.9063, 0.875, 0.9375, 0.375, 0.9375, 0.4375, 0.9062, 0.4375, 0.9062, 0.375, 0.9062, 0.5625, 0.9062, 0.625, 0.875, 0.625, 0.875, 0.5625, 0.9063, 0.0625, 0.9063, 0.125, 0.875, 0.125, 0.875, 0.0625, 0.9062, 0.5, 0.9062, 0.5625, 0.875, 0.5625, 0.875, 0.5, 0.9062, 0.4375, 0.9062, 0.5, 0.875, 0.5, 0.875, 0.4375, 0.9063, 0.875, 0.9063, 0.9375, 0.875, 0.9375, 0.875, 0.875, 0.9062, 0.375, 0.9062, 0.4375, 0.875, 0.4375, 0.875, 0.375, 0.9062, 0.8125, 0.9063, 0.875, 0.875, 0.875, 0.875, 0.8125, 0.9062, 0.3125, 0.9062, 0.375, 0.875, 0.375, 0.875, 0.3125, 0.9062, 0.75, 0.9062, 0.8125, 0.875, 0.8125, 0.875, 0.75, 0.9062, 0.25, 0.9062, 0.3125, 0.875, 0.3125, 0.875, 0.25, 0.9062, 0.6875, 0.9062, 0.75, 0.875, 0.75, 0.875, 0.6875, 0.9062, 0.1875, 0.9062, 0.25, 0.875, 0.25, 0.875, 0.1875, 0.9062, 0.625, 0.9062, 0.6875, 0.875, 0.6875, 0.875, 0.625, 0.9063, 0.125, 0.9062, 0.1875, 0.875, 0.1875, 0.875, 0.125, 0.875, 0.3125, 0.875, 0.375, 0.8438, 0.375, 0.8438, 0.3125, 0.875, 0.75, 0.875, 0.8125, 0.8438, 0.8125, 0.8438, 0.75, 0.875, 0.25, 0.875, 0.3125, 0.8438, 0.3125, 0.8438, 0.25, 0.875, 0.6875, 0.875, 0.75, 0.8438, 0.75, 0.8438, 0.6875, 0.875, 0.1875, 0.875, 0.25, 0.8438, 0.25, 0.8438, 0.1875, 0.875, 0.625, 0.875, 0.6875, 0.8438, 0.6875, 0.8438, 0.625, 0.875, 0.125, 0.875, 0.1875, 0.8438, 0.1875, 0.8438, 0.125, 0.875, 0.5625, 0.875, 0.625, 0.8438, 0.625, 0.8438, 0.5625, 0.875, 0.0625, 0.875, 0.125, 0.8438, 0.125, 0.8438, 0.0625, 0.875, 0.5, 0.875, 0.5625, 0.8438, 0.5625, 0.8438, 0.5, 0.875, 0.4375, 0.875, 0.5, 0.8438, 0.5, 0.8438, 0.4375, 0.875, 0.875, 0.875, 0.9375, 0.8438, 0.9375, 0.8438, 0.875, 0.875, 0.375, 0.875, 0.4375, 0.8438, 0.4375, 0.8438, 0.375, 0.875, 0.8125, 0.875, 0.875, 0.8438, 0.875, 0.8438, 0.8125, 0.8438, 0.0625, 0.8438, 0.125, 0.8125, 0.125, 0.8125, 0.0625, 0.8438, 0.5, 0.8438, 0.5625, 0.8125, 0.5625, 0.8125, 0.5, 0.8438, 0.4375, 0.8438, 0.5, 0.8125, 0.5, 0.8125, 0.4375, 0.8438, 0.875, 0.8438, 0.9375, 0.8125, 0.9375, 0.8125, 0.875, 0.8438, 0.375, 0.8438, 0.4375, 0.8125, 0.4375, 0.8125, 0.375, 0.8438, 0.8125, 0.8438, 0.875, 0.8125, 0.875, 0.8125, 0.8125, 0.8438, 0.3125, 0.8438, 0.375, 0.8125, 0.375, 0.8125, 0.3125, 0.8438, 0.75, 0.8438, 0.8125, 0.8125, 0.8125, 0.8125, 0.75, 0.8438, 0.25, 0.8438, 0.3125, 0.8125, 0.3125, 0.8125, 0.25, 0.8438, 0.6875, 0.8438, 0.75, 0.8125, 0.75, 0.8125, 0.6875, 0.8438, 0.1875, 0.8438, 0.25, 0.8125, 0.25, 0.8125, 0.1875, 0.8438, 0.625, 0.8438, 0.6875, 0.8125, 0.6875, 0.8125, 0.625, 0.8438, 0.125, 0.8438, 0.1875, 0.8125, 0.1875, 0.8125, 0.125, 0.8438, 0.5625, 0.8438, 0.625, 0.8125, 0.625, 0.8125, 0.5625, 0.8125, 0.25, 0.8125, 0.3125, 0.7812, 0.3125, 0.7812, 0.25, 0.8125, 0.6875, 0.8125, 0.75, 0.7812, 0.75, 0.7812, 0.6875, 0.8125, 0.1875, 0.8125, 0.25, 0.7812, 0.25, 0.7812, 0.1875, 0.8125, 0.625, 0.8125, 0.6875, 0.7812, 0.6875, 0.7812, 0.625, 0.8125, 0.125, 0.8125, 0.1875, 0.7812, 0.1875, 0.7812, 0.125, 0.8125, 0.5625, 0.8125, 0.625, 0.7812, 0.625, 0.7812, 0.5625, 0.8125, 0.0625, 0.8125, 0.125, 0.7812, 0.125, 0.7812, 0.0625, 0.8125, 0.5, 0.8125, 0.5625, 0.7812, 0.5625, 0.7812, 0.5, 0.8125, 0.4375, 0.8125, 0.5, 0.7812, 0.5, 0.7812, 0.4375, 0.8125, 0.875, 0.8125, 0.9375, 0.7812, 0.9375, 0.7812, 0.875, 0.8125, 0.375, 0.8125, 0.4375, 0.7812, 0.4375, 0.7812, 0.375, 0.8125, 0.8125, 0.8125, 0.875, 0.7812, 0.875, 0.7812, 0.8125, 0.8125, 0.3125, 0.8125, 0.375, 0.7812, 0.375, 0.7812, 0.3125, 0.8125, 0.75, 0.8125, 0.8125, 0.7812, 0.8125, 0.7812, 0.75, 0.7812, 0.4375, 0.7812, 0.5, 0.75, 0.5, 0.75, 0.4375, 0.7812, 0.875, 0.7812, 0.9375, 0.75, 0.9375, 0.75, 0.875, 0.7812, 0.375, 0.7812, 0.4375, 0.75, 0.4375, 0.75, 0.375, 0.7812, 0.8125, 0.7812, 0.875, 0.75, 0.875, 0.75, 0.8125, 0.7812, 0.3125, 0.7812, 0.375, 0.75, 0.375, 0.75, 0.3125, 0.7812, 0.75, 0.7812, 0.8125, 0.75, 0.8125, 0.75, 0.75, 0.7812, 0.25, 0.7812, 0.3125, 0.75, 0.3125, 0.75, 0.25, 0.7812, 0.6875, 0.7812, 0.75, 0.75, 0.75, 0.75, 0.6875, 0.7812, 0.1875, 0.7812, 0.25, 0.75, 0.25, 0.75, 0.1875, 0.7812, 0.125, 0.7812, 0.1875, 0.75, 0.1875, 0.75, 0.125, 0.7812, 0.0625, 0.7812, 0.125, 0.75, 0.125, 0.75, 0.0625, 0.7812, 0.5, 0.7812, 0.5625, 0.75, 0.5625, 0.75, 0.5, 0.75, 0.5625, 0.7812, 0.5625, 0.7812, 0.625, 0.0, 0.0, 0.7812, 0.625, 0.7812, 0.6875, 0.75, 0.6875, 0.0, 0.0, 0.7188, 0.625, 0.0, 0.0, 0.75, 0.6875, 0.7188, 0.6875, 0.7188, 0.5625, 0.75, 0.5625, 0.0, 0.0, 0.7188, 0.625, 0.0, 0.0, 0.0, 0.0, 0.0, 0.0, 0.0, 0.0, 0.0, 0.0, 0.0, 0.0, 0.0, 0.0, 0.0, 0.0, 0.0, 0.0, 0.0, 0.0, 0.0, 0.0, 0.0, 0.0, 0.0, 0.0, 0.0, 0.0, 0.0, 0.0, 0.0, 0.0, 0.0, 0.0, 0.0, 0.0, 0.0, 0.0, 0.0, 0.0, 0.0, 0.0, 0.0, 0.0, 0.0, 0.0, 0.0, 0.0, 0.0, 0.0, 0.0, 0.0, 0.0, 0.0, 0.0, 0.0, 0.0, 0.0, 0.0, 0.0, 0.0, 0.0, 0.0, 0.0, 0.0, 0.0, 0.0, 0.0, 0.0, 0.0, 0.0, 0.0, 0.0, 0.0, 0.0, 0.0, 0.0, 0.0, 0.0, 0.0, 0.0, 0.0, 0.0, 0.0, 0.0, 0.0, 0.0, 0.0, 0.0, 0.0, 0.0, 0.0, 0.0, 0.0, 0.0, 0.0, 0.0, 0.0, 0.0, 0.0, 0.0, 0.0, 0.0, 0.0, 0.0, 0.0, 0.0, 0.0, 0.0, 0.0, 0.0, 0.0, 0.0, 0.0, 0.0, 0.0, 0.0, 0.0, 0.0, 0.0, 0.0, 0.0, 0.0, 0.0, 0.0, 0.0, 0.0, 0.0, 0.0, 0.0, 0.0, 0.0, 0.0, 0.0, 0.0, 0.0, 0.0, 0.0, 0.0, 0.0, 0.0, 0.0, 0.0, 0.0, 0.0, 0.0, 0.0, 0.0, 0.0, 0.0, 0.0, 0.0, 0.0, 0.0, 0.0, 0.0, 0.0, 0.0, 0.0, 0.0, 0.0, 0.0, 0.0, 0.0, 0.0, 0.0, 0.0, 0.0, 0.0, 0.0, 0.0, 0.0, 0.0, 0.0, 0.0, 0.0, 0.0, 0.0, 0.0, 0.0, 0.0, 0.0, 0.0, 0.0, 0.0, 0.0, 0.0, 0.0, 0.0, 0.0, 0.0, 0.0, 0.0, 0.0, 0.0, 0.0, 0.0, 0.0, 0.0, 0.0, 0.0, 0.0, 0.0, 0.0, 0.0, 0.0, 0.0, 0.0, 0.0, 0.0, 0.0, 0.0, 0.0, 0.0, 0.0, 0.0, 0.0, 0.0, 0.0, 0.0, 0.0, 0.0, 0.0, 0.0, 0.0, 0.0, 0.0, 0.0, 0.0, 0.0, 0.0, 0.0, 0.0, 0.0, 0.0, 0.0, 0.0, 0.0, 0.0, 0.0, 0.0, 0.0, 0.0, 0.0, 0.0, 0.0, 0.0, 0.0, 0.0, 0.0, 0.0, 0.0, 0.0, 0.0, 0.0, 0.0, 0.0, 0.0, 0.0, 0.0, 0.0, 0.0, 0.0, 0.0, 0.0, 0.0, 0.0, 0.0, 0.0, 0.0, 0.0, 0.0, 0.0, 0.0, 0.0, 0.0, 0.0, 0.0, 0.0, 0.0, 0.0, 0.0, 0.0, 0.0, 0.0, 0.0, 0.0, 0.0, 0.0, 0.0, 0.0, 0.0, 0.0, 0.0, 0.0, 0.0, 0.0, 0.0, 0.0, 0.0, 0.0, 0.0, 0.0, 0.0, 0.0, 0.0, 0.0, 0.0, 0.0, 0.0, 0.0, 0.0, 0.0, 0.0, 0.0, 0.0, 0.0, 0.0, 0.0, 0.0, 0.0, 0.0, 0.0, 0.0, 0.0, 0.0, 0.0, 0.0, 0.0, 0.0, 0.0, 0.0, 0.0, 0.0, 0.0, 0.0, 0.0, 0.0, 0.0, 0.0, 0.0, 0.0, 0.0, 0.0, 0.0, 0.0, 0.0, 0.0, 0.0, 0.0, 0.0, 0.0, 0.0, 0.0, 0.0, 0.0, 0.0, 0.0, 0.0, 0.0, 0.0, 0.0, 0.0, 0.0, 0.0, 0.0, 0.0, 0.0, 0.0, 0.0, 0.0, 0.0, 0.0, 0.0, 0.0, 0.0, 0.0, 0.0, 0.0, 0.0, 0.0, 0.0, 0.0, 0.0, 0.0, 0.0, 0.0, 0.0, 0.0, 0.0, 0.0, 0.0, 0.0, 0.0, 0.0, 0.0, 0.0, 0.0, 0.0, 0.0, 0.0, 0.0, 0.0, 0.0, 0.0, 0.0, 0.0, 0.0, 0.0, 0.0, 0.0, 0.0, 0.0, 0.0, 0.0, 0.0, 0.0, 0.0, 0.0, 0.0, 0.0, 0.0, 0.0, 0.0, 0.0, 0.0, 0.0, 0.0, 0.0, 0.0, 0.0, 0.0, 0.0, 0.0, 0.0, 0.0, 0.0, 0.0, 0.0, 0.0, 0.0, 0.0, 0.0, 0.0, 0.0, 0.0, 0.0, 0.0, 0.0, 0.0, 0.0, 0.0, 0.0, 0.0, 0.0, 0.0, 0.0, 0.0, 0.0, 0.0, 0.0, 0.0, 0.0, 0.0, 0.0, 0.0, 0.0, 0.0, 0.0, 0.0, 0.0, 0.0, 0.0, 0.0, 0.0, 0.0, 0.0, 0.0, 0.0, 0.0, 0.0, 0.0, 0.0, 0.0, 0.0, 0.0, 0.0, 0.0, 0.0, 0.0, 0.0, 0.0, 0.0, 0.0, 0.0, 0.0, 0.0, 0.0, 0.0, 0.0, 0.0, 0.0, 0.0, 0.0, 0.0, 0.0, 0.0, 0.0, 0.0, 0.0, 0.0, 0.0, 0.0, 0.0, 0.0, 0.0, 0.0, 0.0, 0.0, 0.0, 0.0, 0.0, 0.0, 0.0, 0.0, 0.0, 0.0, 0.0, 0.0, 0.0, 0.0, 0.0, 0.0, 0.0, 0.0, 0.0, 0.0, 0.0, 0.0, 0.0, 0.0, 0.0, 0.0, 0.0, 0.0, 0.0, 0.0, 0.0, 0.0, 0.0, 0.0, 0.0, 0.0, 0.0, 0.0, 0.0, 0.0, 0.0, 0.0, 0.0, 0.0, 0.0, 0.0, 0.0, 0.0, 0.0, 0.0, 0.0, 0.0, 0.0, 0.0, 0.0, 0.0, 0.0, 0.0, 0.0, 0.0, 0.0, 0.0, 0.0, 0.0, 0.0, 0.0, 0.0, 0.0, 0.0, 0.0, 0.0, 0.0, 0.0, 0.0, 0.0, 0.0, 0.0, 0.0, 0.0, 0.0, 0.0, 0.0, 0.0, 0.0, 0.0, 0.0, 0.0, 0.0, 0.0, 0.0, 0.0, 0.0, 0.0, 0.0, 0.0, 0.0, 0.0, 0.0, 0.0, 0.0, 0.0, 0.0, 0.0, 0.0, 0.0, 0.0, 0.0, 0.0, 0.0, 0.0, 0.0, 0.0, 0.0, 0.0, 0.0, 0.0, 0.0, 0.0, 0.0, 0.0, 0.0, 0.0, 0.0, 0.0, 0.0, 0.0, 0.0, 0.0, 0.0, 0.0, 0.0, 0.0, 0.0, 0.0, 0.0, 0.0, 0.0, 0.0, 0.0, 0.0, 0.0, 0.0, 0.0, 0.0, 0.0, 0.0, 0.0, 0.0, 0.0, 0.0, 0.0, 0.0, 0.0, 0.0, 0.0, 0.0, 0.0, 0.0, 0.0, 0.0, 0.0, 0.0, 0.0, 0.0, 0.0, 0.0, 0.0, 0.0, 0.0, 0.0, 0.0, 0.0, 0.0, 0.0, 0.0, 0.0, 0.0, 0.0, 0.0, 0.0, 0.0, 0.0, 0.0, 0.0, 0.0, 0.0, 0.0, 0.0, 0.0, 0.0, 0.0, 0.0, 0.0, 0.0, 0.0, 0.0, 0.0, 0.0, 0.0, 0.0, 0.0, 0.0, 0.0, 0.0, 0.0, 0.0, 0.0, 0.0, 0.0, 0.0, 0.0, 0.0, 0.0, 0.0, 0.0, 0.0, 0.0, 0.0, 0.0, 0.0, 0.0, 0.0, 0.0, 0.0, 0.0, 0.0, 0.0, 0.0, 0.0, 0.0, 0.0, 0.0, 0.0, 0.0, 0.0, 0.0, 0.0, 0.0, 0.0, 0.0, 0.0, 0.0, 0.0, 0.0, 0.0, 0.0, 0.0, 0.0, 0.0, 0.0, 0.0, 0.0, 0.0, 0.0, 0.0, 0.0, 0.0, 0.0, 0.0, 0.0, 0.0, 0.0, 0.0, 0.0, 0.0, 0.0, 0.0, 0.0, 0.0, 0.0, 0.0, 0.0, 0.0, 0.0, 0.0, 0.0, 0.0, 0.0, 0.0, 0.0, 0.0, 0.0, 0.0, 0.0, 0.0, 0.0, 0.0, 0.0, 0.0, 0.0, 0.0, 0.0, 0.0, 0.0, 0.0, 0.0, 0.0, 0.0, 0.0, 0.0, 0.0, 0.0, 0.0, 0.0, 0.0, 0.0, 0.0, 0.0, 0.0, 0.0, 0.0, 0.0, 0.0, 0.0, 0.0, 0.0, 0.0, 0.0, 0.0, 0.0, 0.0, 0.0, 0.0, 0.0, 0.0, 0.0, 0.0, 0.0, 0.0, 0.0, 0.0, 0.0, 0.0, 0.0, 0.0, 0.0, 0.0, 0.0, 0.0, 0.0, 0.0, 0.0, 0.0, 0.0, 0.0, 0.0, 0.0, 0.0, 0.0, 0.0, 0.0, 0.0, 0.0, 0.0, 0.0, 0.0, 0.0, 0.0, 0.0, 0.0, 0.0, 0.0, 0.0, 0.0, 0.0, 0.0, 0.0, 0.0, 0.0, 0.0, 0.0, 0.0, 0.0, 0.0, 0.0, 0.0, 0.0, 0.0, 0.0, 0.0, 0.0, 0.0, 0.0, 0.0, 0.0, 0.0, 0.0, 0.0, 0.0, 0.0, 0.0, 0.0, 0.0, 0.0, 0.0, 0.0, 0.0, 0.0, 0.0, 0.0, 0.0, 0.0, 0.0, 0.0, 0.0, 0.0, 0.0, 0.0, 0.0, 0.0, 0.0, 0.0, 0.0, 0.0, 0.0, 0.0, 0.0, 0.0, 0.0, 0.0, 0.0, 0.0, 0.0, 0.0, 0.0, 0.0, 0.0, 0.0, 0.0, 0.0, 0.0, 0.0, 0.0, 0.0, 0.0, 0.0, 0.0, 0.0, 0.0, 0.0, 0.0, 0.0, 0.0, 0.0, 0.0, 0.0, 0.0, 0.0, 0.0, 0.0, 0.0, 0.0, 0.0, 0.0, 0.0, 0.0, 0.0, 0.0, 0.0, 0.0, 0.0, 0.0, 0.0, 0.0, 0.0, 0.0, 0.0, 0.0, 0.0, 0.0, 0.0, 0.0, 0.0, 0.0, 0.0, 0.0, 0.0, 0.0, 0.0, 0.0, 0.0, 0.0, 0.0, 0.0, 0.0, 0.0, 0.0, 0.0, 0.0, 0.0, 0.0, 0.0, 0.0, 0.0, 0.0, 0.0, 0.0, 0.0, 0.0, 0.0, 0.0, 0.0, 0.0, 0.0, 0.0, 0.0, 0.0, 0.0, 0.0, 0.0, 0.0, 0.0, 0.0, 0.0, 0.0, 0.0, 0.0, 0.0, 0.0, 0.0, 0.0, 0.0, 0.0, 0.0, 0.0, 0.0, 0.0, 0.0, 0.0, 0.0, 0.0, 0.0, 0.0, 0.0, 0.0, 0.0, 0.0, 0.0, 0.0, 0.0, 0.0, 0.0, 0.0, 0.0, 0.0, 0.0, 0.0, 0.0, 0.0, 0.0, 0.0, 0.0, 0.0, 0.0, 0.0, 0.0, 0.0, 0.0, 0.0, 0.0, 0.0, 0.0, 0.0, 0.0, 0.0, 0.0, 0.0, 0.0, 0.0, 0.0, 0.0, 0.0, 0.0, 0.0, 0.0, 0.0, 0.0, 0.0, 0.0, 0.0, 0.0, 0.0, 0.0, 0.0, 0.0, 0.0, 0.0, 0.0, 0.0, 0.0, 0.0, 0.0, 0.0, 0.0, 0.0, 0.0, 0.0, 0.0, 0.0, 0.0, 0.0, 0.0, 0.0, 0.0, 0.0, 0.0, 0.0, 0.0, 0.0, 0.0, 0.0, 0.0, 0.0, 0.0, 0.0, 0.0, 0.0, 0.0, 0.0, 0.0, 0.0, 0.0, 0.0, 0.0, 0.0, 0.0, 0.0, 0.0, 0.0, 0.0, 0.0, 0.0, 0.0, 0.0, 0.0, 0.0, 0.0, 0.0, 0.0, 0.0, 0.0, 0.0, 0.0, 0.0, 0.0, 0.0, 0.0, 0.0, 0.0, 0.0, 0.0, 0.0, 0.0, 0.0, 0.0, 0.0, 0.0, 0.0, 0.0, 0.0, 0.0, 0.0, 0.0, 0.0, 0.0, 0.0, 0.0, 0.0, 0.0, 0.0, 0.0, 0.0, 0.0, 0.0, 0.0, 0.0, 0.0, 0.0, 0.0, 0.0, 0.0, 0.0, 0.0, 0.0, 0.0, 0.0, 0.0, 0.0, 0.0, 0.0, 0.0, 0.0, 0.0, 0.0, 0.0, 0.0, 0.0, 0.0, 0.0, 0.0, 0.0, 0.0, 0.0, 0.0, 0.0, 0.0, 0.0, 0.0, 0.0, 0.0, 0.0, 0.0, 0.0, 0.0, 0.0, 0.0, 0.0, 0.0, 0.0, 0.0, 0.0, 0.0, 0.0, 0.0, 0.0, 0.0, 0.0, 0.0, 0.0, 0.0, 0.0, 0.0, 0.0, 0.0, 0.0, 0.0, 0.0, 0.0, 0.0, 0.0, 0.0, 0.0, 0.0, 0.0, 0.0, 0.0, 0.0, 0.0, 0.0, 0.0, 0.0, 0.0, 0.0, 0.0, 0.0, 0.0, 0.0, 0.0, 0.0, 0.0, 0.0, 0.0, 0.0, 0.0, 0.0, 0.0, 0.0, 0.0, 0.0, 0.0, 0.0, 0.0, 0.0, 0.0, 0.0, 0.0, 0.0, 0.0, 0.0, 0.0, 0.0, 0.0, 0.0, 0.0, 0.0, 0.0, 0.0, 0.0, 0.0, 0.0, 0.0, 0.0, 0.0, 0.0, 0.0, 0.0, 0.0, 0.0, 0.0, 0.0, 0.0, 0.0, 0.0, 0.0, 0.0, 0.0, 0.0, 0.0, 0.0, 0.0, 0.0, 0.0, 0.0, 0.0, 0.0, 0.0, 0.0, 0.0, 0.0, 0.0, 0.0, 0.0, 0.0, 0.0, 0.0, 0.0, 0.0])
me_cylinder_004.materials.append(mat_lymphvesseltexture)
me_cylinder_004.materials.append(mat_lymphnodetexture)
me_cylinder_004.use_remesh_fix_poles = True
me_cylinder_004.use_remesh_preserve_attributes = False
me_cylinder_004.use_mirror_vertex_groups = False
me_cylinder_004.update()

# ---- objects
ob_lymphvessel_001 = bpy.data.objects.new('LymphVessel.001', me_cylinder_004)

# ---- transforms, parenting, visibility, modifiers, constraints
ob_lymphvessel_001.location = (-1.642e-08, -0.004898, -3.615)
ob_lymphvessel_001.lineart.crease_threshold = 0.0
_m = ob_lymphvessel_001.modifiers.new('Solidify', 'SOLIDIFY')

# ---- collection membership
col_collection.objects.link(ob_lymphvessel_001)

# ---- scene / render settings (as saved in the file)
scene.frame_start = 1; scene.frame_end = 250; scene.frame_set(0)
scene.render.engine = 'BLENDER_EEVEE_NEXT'
scene.cycles.use_denoising = False
scene.cycles.samples = 128
scene.cycles.sampling_pattern = 'TABULATED_SOBOL'
scene.cycles.use_adaptive_sampling = False
scene.cycles.use_light_tree = False
scene.view_settings.view_transform = 'Filmic'
bpy.context.view_layer.update()

# ---- added for rendering (the .blend has no active camera and no usable light): camera, sun
cam_auto = bpy.data.cameras.new('AutoCamera')
cam_auto.lens = 50.0
cam_auto.sensor_width = 36.0
cam_auto.clip_end = 1000.0
ob_auto_camera = bpy.data.objects.new('AutoCamera', cam_auto)
scene.collection.objects.link(ob_auto_camera)
ob_auto_camera.location = (15.3891, -18.1429, 14.2402)
ob_auto_camera.rotation_euler = (1.09748, -7.21219e-08, 0.694738)
scene.camera = ob_auto_camera
light_auto_sun = bpy.data.lights.new('AutoSun', 'SUN')
light_auto_sun.energy = 3.0
light_auto_sun.angle = 0.0523599
ob_auto_sun = bpy.data.objects.new('AutoSun', light_auto_sun)
scene.collection.objects.link(ob_auto_sun)
ob_auto_sun.rotation_euler = (0.872665, 0.174533, 0.523599)
bpy.context.view_layer.update()
